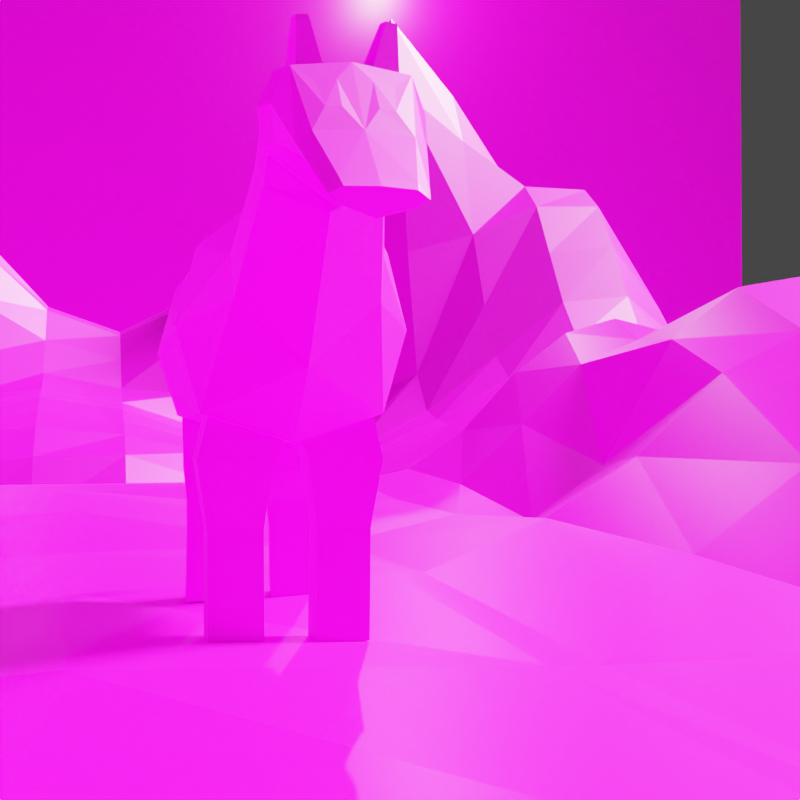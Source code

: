 # Source: horizon.blend  (saved by Blender 2.90.8; exported with 4.5.12 LTS)
import bpy
from mathutils import Matrix  # noqa: F401  (used for matrix-valued properties, if any)

bpy.ops.wm.read_factory_settings(use_empty=True)
scene = bpy.context.scene
scene.name = 'icon'

# ---- collections
col_collection_001 = bpy.data.collections.new('Collection.001'); scene.collection.children.link(col_collection_001)

# ---- images (referenced by path relative to the original .blend; pixels are not part of the script)
import os
ASSET_DIR = os.environ.get("B2B_ASSET_DIR", "")  # directory of the original .blend (textures are referenced by path, not embedded)
HERE = os.path.dirname(os.path.abspath(__file__))  # packed textures are extracted next to this script under _unpacked/

def load_image(name, relpath, width, height, colorspace="sRGB"):
    """Load a texture the original file referenced (path relative to the .blend, or extracted next to this script)."""
    p = next((c for c in (os.path.join(HERE, relpath), os.path.join(ASSET_DIR, relpath)) if relpath and os.path.exists(c)), "")
    if p:
        img = bpy.data.images.load(p, check_existing=True)
        img.name = name
    else:  # same state as the original file: an image datablock whose file is absent (Cycles renders it pink)
        img = bpy.data.images.new(name, width, height)
        img.source = "FILE"
        img.filepath = "//" + (relpath or name)
    img.colorspace_settings.name = colorspace
    return img
img_the_perfect_palette_20_1x_png = load_image('the-perfect-palette-20-1x.png', 'the-perfect-palette-20-1x.png', 1024, 1024, 'sRGB')
img_the_perfect_palette_20_1x_png_001 = load_image('the-perfect-palette-20-1x.png.001', 'the-perfect-palette-20-1x.png', 1024, 1024, 'sRGB')
img_the_perfect_palette_20_1x_png_002 = load_image('the-perfect-palette-20-1x.png.002', 'the-perfect-palette-20-1x.png', 1024, 1024, 'sRGB')

# ---- materials (node trees are filled in below, after node groups)
mat_material = bpy.data.materials.new('Material')
mat_material.alpha_threshold = 0.0
mat_material.line_color = (0.0, 0.0, 0.0, 1.0)
mat_uv = bpy.data.materials.new('UV')
mat_uv_001 = bpy.data.materials.new('UV.001')
mat_uv_001.alpha_threshold = 0.0
mat_uv_001.line_color = (0.0, 0.0, 0.0, 1.0)

# ---- material node trees
mat_material.use_nodes = True; mat_material.node_tree.nodes.clear()
_N = mat_material.node_tree.nodes; _L = mat_material.node_tree.links
n0 = _N.new('ShaderNodeOutputMaterial'); n0.name = 'Material Output'; n0.location = (300, 300)
n1 = _N.new('ShaderNodeBsdfPrincipled'); n1.name = 'Principled BSDF'; n1.location = (10, 300)
n1.distribution = 'GGX'
n1.subsurface_method = 'BURLEY'
n1.inputs[2].default_value = 0.4
n1.inputs[3].default_value = 1.45
n1.inputs[27].default_value = (0.0, 0.0, 0.0, 1.0)
n1.inputs[28].default_value = 1.0
n2 = _N.new('ShaderNodeTexImage'); n2.name = 'Image Texture'; n2.location = (-582, 180)
n2.image = img_the_perfect_palette_20_1x_png
n2.interpolation = 'Closest'
_L.new(n1.outputs[0], n0.inputs[0])
_L.new(n2.outputs[0], n1.inputs[0])
n0.is_active_output = True
mat_uv.use_nodes = True; mat_uv.node_tree.nodes.clear()
_N = mat_uv.node_tree.nodes; _L = mat_uv.node_tree.links
n0 = _N.new('ShaderNodeBsdfPrincipled'); n0.name = 'Principled BSDF'; n0.location = (10, 300)
n0.distribution = 'GGX'
n0.subsurface_method = 'BURLEY'
n0.inputs[3].default_value = 1.45
n0.inputs[27].default_value = (0.0, 0.0, 0.0, 1.0)
n0.inputs[28].default_value = 1.0
n1 = _N.new('ShaderNodeOutputMaterial'); n1.name = 'Material Output'; n1.location = (300, 300)
n2 = _N.new('ShaderNodeTexImage'); n2.name = 'Image Texture.001'; n2.location = (-319, 85)
n2.image = img_the_perfect_palette_20_1x_png_001
n2.interpolation = 'Closest'
_L.new(n0.outputs[0], n1.inputs[0])
_L.new(n2.outputs[0], n0.inputs[0])
n1.is_active_output = True
mat_uv_001.use_nodes = True; mat_uv_001.node_tree.nodes.clear()
_N = mat_uv_001.node_tree.nodes; _L = mat_uv_001.node_tree.links
n0 = _N.new('ShaderNodeOutputMaterial'); n0.name = 'Material Output'; n0.location = (300, 300)
n1 = _N.new('ShaderNodeBsdfPrincipled'); n1.name = 'Principled BSDF'; n1.location = (10, 300)
n1.distribution = 'GGX'
n1.subsurface_method = 'BURLEY'
n1.inputs[2].default_value = 0.4
n1.inputs[3].default_value = 1.45
n1.inputs[27].default_value = (0.0, 0.0, 0.0, 1.0)
n1.inputs[28].default_value = 1.0
n2 = _N.new('ShaderNodeTexImage'); n2.name = 'Image Texture.001'; n2.location = (-560, 216)
n2.image = img_the_perfect_palette_20_1x_png_002
n2.interpolation = 'Closest'
_L.new(n1.outputs[0], n0.inputs[0])
_L.new(n2.outputs[0], n1.inputs[0])
n0.is_active_output = True

# ---- world
world_world_001 = bpy.data.worlds.new('World.001'); scene.world = world_world_001
world_world_001.use_nodes = True; world_world_001.node_tree.nodes.clear()
_N = world_world_001.node_tree.nodes; _L = world_world_001.node_tree.links
n0 = _N.new('ShaderNodeOutputWorld'); n0.name = 'World Output'; n0.location = (300, 300)
n1 = _N.new('ShaderNodeBackground'); n1.name = 'Background'; n1.location = (10, 300)
n1.inputs[0].default_value = (0.05088, 0.05088, 0.05088, 1.0)
_L.new(n1.outputs[0], n0.inputs[0])
n0.is_active_output = True
world_world_001.color = (0.05088, 0.05088, 0.05088)
world_world_001.use_sun_shadow = False
world_world_001.sun_shadow_jitter_overblur = 0.0

# ---- cameras
cam_camera_003 = bpy.data.cameras.new('Camera.003')

# ---- lights
light_light_001 = bpy.data.lights.new('Light.001', 'SUN')
light_light_001.color = (1.0, 0.6729, 0.6961)
light_light_001.transmission_factor = 0.0
light_light_001.angle = 0.1993
light_light_001.energy = 25.0
light_light_001.shadow_soft_size = 0.1
light_light_001.shadow_cascade_max_distance = 1000.0
light_point_001 = bpy.data.lights.new('Point.001', 'POINT')
light_point_001.color = (0.9588, 1.0, 0.5693)
light_point_001.transmission_factor = 0.0
light_point_001.energy = 5000.0
light_point_001.shadow_soft_size = 0.25
light_point_001.shadow_maximum_resolution = 0.006
light_point_001.use_absolute_resolution = True

# ---- meshes
me_cube_001 = bpy.data.meshes.new('Cube.001')
me_cube_001.from_pydata([(-9.784, -4.682, -0.8242), (9.784, -4.682, -0.5301), (-9.784, 4.682, 0.0), (9.784, 4.682, 0.3191), (-9.784, -2.065e-08, -0.06444), (0.0, -4.682, -1.335), (9.784, -2.065e-08, 2.692), (0.0, 4.682, 0.0), (0.0, -2.065e-08, 1.084), (-9.784, -2.341, -0.2309), (4.892, -4.682, -1.593), (9.784, 2.341, 1.913), (-4.892, 4.682, 0.05183), (-9.784, 2.341, 0.02676), (-4.892, -4.682, -1.93), (9.784, -2.341, 0.5761), (4.892, 4.682, 0.3187), (0.0, 2.341, 1.76), (0.0, -2.341, 0.3412), (-4.892, -2.065e-08, 1.014), (4.892, -2.065e-08, 3.539), (4.892, -2.341, 0.4962), (-4.892, -2.341, 0.05183), (-4.892, 2.341, 0.9911), (4.892, 2.341, 6.736), (-9.784, -3.511, -0.8176), (7.338, -4.682, -1.135), (9.784, 3.511, 0.8065), (-7.338, 4.682, 0.05183), (-9.784, 1.17, 0.02623), (-2.446, -4.682, -2.009), (9.784, -1.17, 1.442), (2.446, 4.682, 0.0), (0.0, 3.511, 0.2292), (0.0, -1.17, 0.7134), (-7.338, -2.065e-08, 0.904), (2.446, -2.065e-08, 0.2677), (-9.784, -1.17, -0.03524), (2.446, -4.682, -1.55), (9.784, 1.17, 2.99), (-2.446, 4.682, 0.0), (-9.784, 3.511, 0.0), (-7.338, -4.682, -1.531), (9.784, -3.511, -0.003644), (7.338, 4.682, 0.7283), (0.0, 1.17, 2.043), (0.0, -3.511, -0.5647), (-2.446, -2.065e-08, 1.559), (7.338, -2.065e-08, 4.467), (4.892, -1.17, 0.7154), (4.892, -3.511, -0.4943), (2.446, -2.341, -0.0082), (7.338, -2.341, 1.444), (-4.892, -1.17, 0.4888), (-4.892, -3.511, -0.9032), (-7.338, -2.341, 0.03269), (-2.446, -2.341, 0.3169), (-4.892, 3.511, 0.4726), (-4.892, 1.17, 1.227), (-7.338, 2.341, 0.9883), (-2.446, 2.341, 3.138), (4.892, 3.511, 1.703), (4.892, 1.17, 8.106), (2.446, 2.341, 3.305), (7.338, 2.341, 3.529), (7.338, 1.17, 4.983), (2.446, 1.17, 3.643), (2.446, 3.511, 0.3091), (-2.446, 1.17, 3.616), (-7.338, 1.17, 1.2), (-7.338, 3.511, 0.4726), (-2.446, -3.511, -1.01), (-7.338, -3.511, -0.8409), (-7.338, -1.17, 0.4315), (7.338, -3.511, 0.3576), (2.446, -3.511, -0.7811), (2.446, -1.17, -0.04939), (7.338, -1.17, 2.596), (-2.446, -1.17, 0.7134), (-2.446, 3.511, 0.6104), (7.338, 3.511, 1.49), (-9.784, -4.096, -0.9399), (8.561, -4.682, -0.9971), (9.784, 4.096, 0.5544), (-8.561, 4.682, 0.0), (-9.784, 0.5852, -0.02299), (-1.223, -4.682, -1.678), (9.784, -0.5852, 2.093), (1.223, 4.682, 0.0), (0.0, 4.096, 0.0), (0.0, -0.5852, 0.8409), (-8.561, -2.065e-08, 0.2244), (1.223, -2.065e-08, 0.9966), (-9.784, -1.756, -0.02818), (3.669, -4.682, -1.719), (9.784, 1.756, 2.548), (-3.669, 4.682, 0.0), (-9.784, 2.926, 0.003151), (-6.115, -4.682, -1.645), (9.784, -2.926, 0.3657), (6.115, 4.682, 0.6079), (0.0, 1.756, 2.156), (0.0, -2.926, 0.06595), (-3.669, -2.065e-08, 1.052), (6.115, -2.065e-08, 3.902), (4.892, -0.5852, 1.352), (4.892, -2.926, 0.2883), (1.223, -2.341, 0.08068), (6.115, -2.341, 1.09), (-4.892, -0.5852, 0.7705), (-4.892, -2.926, -0.2077), (-8.561, -2.341, -0.07633), (-3.669, -2.341, 0.1049), (-4.892, 4.096, 0.2254), (-4.892, 1.756, 1.169), (-8.561, 2.341, 0.4366), (-3.669, 2.341, 1.895), (4.892, 4.096, 0.5888), (4.892, 1.756, 8.043), (1.223, 2.341, 2.573), (6.115, 2.341, 5.465), (-9.784, -2.926, -0.5383), (6.115, -4.682, -1.659), (9.784, 2.926, 1.268), (-6.115, 4.682, 0.1052), (-9.784, 1.756, 0.04877), (-3.669, -4.682, -2.177), (9.784, -1.756, 0.8816), (3.669, 4.682, 0.05004), (0.0, 2.926, 0.9639), (0.0, -1.756, 0.5366), (-6.115, -2.065e-08, 1.248), (3.669, -2.065e-08, 0.7555), (-9.784, -0.5852, -0.07045), (1.223, -4.682, -1.599), (9.784, 0.5852, 3.048), (-1.223, 4.682, 0.0), (-9.784, 4.096, 0.0), (-8.561, -4.682, -1.041), (9.784, -4.096, -0.3473), (8.561, 4.682, 0.6079), (0.0, 0.5852, 1.587), (0.0, -4.096, -1.13), (-1.223, -2.065e-08, 1.321), (8.561, -2.065e-08, 4.526), (4.892, -1.756, 0.5737), (4.892, -4.096, -1.301), (3.669, -2.341, -0.006724), (8.561, -2.341, 1.236), (-4.892, -1.756, 0.2274), (-4.892, -4.096, -1.64), (-6.115, -2.341, 0.08429), (-1.223, -2.341, 0.4566), (-4.892, 2.926, 0.7434), (-4.892, 0.5852, 1.176), (-6.115, 2.341, 1.248), (-1.223, 2.341, 2.033), (4.892, 2.926, 4.036), (4.892, 0.5852, 6.624), (3.669, 2.341, 4.324), (8.561, 2.341, 3.292), (7.338, 1.756, 4.522), (7.338, 0.5852, 4.955), (6.115, 1.17, 6.726), (8.561, 1.17, 4.864), (2.446, 1.756, 4.026), (2.446, 0.5852, 1.817), (1.223, 1.17, 2.634), (3.669, 1.17, 5.367), (2.446, 4.096, 0.0), (2.446, 2.926, 1.559), (1.223, 3.511, 0.5478), (3.669, 3.511, 0.4437), (-2.446, 1.756, 3.9), (-2.446, 0.5852, 2.626), (-3.669, 1.17, 2.23), (-1.223, 1.17, 2.451), (-7.338, 1.756, 1.16), (-7.338, 0.5852, 1.102), (-8.561, 1.17, 0.4694), (-6.115, 1.17, 1.543), (-7.338, 4.096, 0.2254), (-7.338, 2.926, 0.7434), (-8.561, 3.511, 0.1453), (-6.115, 3.511, 0.6325), (-2.446, -2.926, -0.1206), (-2.446, -4.096, -1.762), (-3.669, -3.511, -0.9668), (-1.223, -3.511, -0.7314), (-7.338, -2.926, -0.3135), (-7.338, -4.096, -1.331), (-8.561, -3.511, -0.7431), (-6.115, -3.511, -0.9405), (-7.338, -0.5852, 0.6654), (-7.338, -1.756, 0.2207), (-8.561, -1.17, 0.04282), (-6.115, -1.17, 0.6325), (7.338, -2.926, 1.076), (7.338, -4.096, -0.6878), (6.115, -3.511, -0.2107), (8.561, -3.511, 0.04174), (2.446, -2.926, -0.1702), (2.446, -4.096, -1.348), (1.223, -3.511, -0.8962), (3.669, -3.511, -0.8495), (2.446, -0.5852, -0.04156), (2.446, -1.756, -0.03379), (1.223, -1.17, 0.3146), (3.669, -1.17, 0.1029), (7.338, -0.5852, 3.528), (7.338, -1.756, 1.916), (6.115, -1.17, 1.644), (8.561, -1.17, 2.731), (-2.446, -0.5852, 0.9085), (-2.446, -1.756, 0.5366), (-3.669, -1.17, 0.4591), (-1.223, -1.17, 0.9006), (-2.446, 4.096, 0.03867), (-2.446, 2.926, 1.702), (-3.669, 3.511, 0.3323), (-1.223, 3.511, 0.2504), (7.338, 4.096, 1.092), (7.338, 2.926, 2.262), (6.115, 3.511, 1.605), (8.561, 3.511, 1.386), (8.561, 2.926, 2.199), (6.115, 2.926, 3.422), (6.115, 4.096, 0.9241), (-1.223, 2.926, 1.074), (-3.669, 2.926, 1.065), (-3.669, 4.096, 0.03304), (-1.223, -1.756, 0.6891), (-3.669, -1.756, 0.2451), (-3.669, -0.5852, 0.6761), (8.561, -1.756, 1.892), (6.115, -1.756, 1.249), (6.115, -0.5852, 2.561), (3.669, -1.756, 0.03979), (1.223, -1.756, 0.2121), (1.223, -0.5852, 0.4377), (3.669, -4.096, -1.439), (1.223, -4.096, -1.389), (1.223, -2.926, -0.3308), (8.561, -4.096, -0.6446), (6.115, -4.096, -1.194), (6.115, -2.926, 0.6938), (-6.115, -1.756, 0.3324), (-8.561, -1.756, 0.003144), (-8.561, -0.5852, 0.116), (-6.115, -4.096, -1.464), (-8.561, -4.096, -1.022), (-8.561, -2.926, -0.348), (-1.223, -4.096, -1.418), (-3.669, -4.096, -1.829), (-3.669, -2.926, -0.1479), (-6.115, 2.926, 0.9546), (-8.561, 2.926, 0.2938), (-8.561, 4.096, 0.03304), (-6.115, 0.5852, 1.461), (-8.561, 0.5852, 0.36), (-8.561, 1.756, 0.5045), (-1.223, 0.5852, 1.894), (-3.669, 0.5852, 1.649), (-3.669, 1.756, 2.388), (3.669, 2.926, 2.094), (1.223, 2.926, 1.779), (1.223, 4.096, 0.05377), (3.669, 0.5852, 3.14), (1.223, 0.5852, 2.044), (1.223, 1.756, 2.784), (8.561, 0.5852, 4.959), (6.115, 0.5852, 5.73), (6.115, 1.756, 6.614), (8.561, 1.756, 4.276), (3.669, 1.756, 5.668), (3.669, 4.096, 0.1419), (-1.223, 1.756, 2.571), (-6.115, 1.756, 1.461), (-6.115, 4.096, 0.3324), (-1.223, -2.926, 0.0558), (-6.115, -2.926, -0.3011), (-6.115, -0.5852, 0.9546), (8.561, -2.926, 0.7257), (3.669, -2.926, -0.279), (3.669, -0.5852, 0.1763), (8.561, -0.5852, 3.708), (-1.223, -0.5852, 1.054), (-1.223, 4.096, 0.001235), (8.561, 4.096, 0.9367), (4.892, 0.8778, 7.365), (4.28, 1.17, 6.737), (3.669, 0.8778, 4.254), (4.28, 0.5852, 4.882), (4.28, 0.8778, 5.809), (4.28, -2.065e-08, 2.147), (4.892, 0.2926, 5.082), (3.669, 0.2926, 1.948), (3.975, 0.5852, 4.011), (4.586, 0.5852, 5.753), (3.975, -2.065e-08, 1.451), (4.892, 0.4389, 5.853), (3.669, 0.4389, 2.544), (3.822, 0.5852, 3.576), (4.433, 0.5852, 5.318), (4.586, -2.065e-08, 2.843), (4.892, 0.1463, 4.31), (3.669, 0.1463, 1.352), (4.127, 0.5852, 4.447), (4.739, 0.5852, 6.189)], [], [(288, 83, 3, 140), (287, 89, 7, 136), (286, 90, 8, 143), (285, 87, 6, 144), (284, 105, 20, 304, 294, 299, 132), (283, 106, 21, 147), (282, 99, 15, 148), (281, 109, 19, 131), (280, 110, 22, 151), (279, 102, 18, 152), (278, 113, 12, 124), (277, 114, 23, 155), (276, 101, 17, 156), (275, 117, 16, 128), (274, 118, 24, 159), (273, 95, 11, 160), (272, 161, 64, 120), (271, 162, 65, 163), (270, 135, 39, 164), (269, 165, 63, 119), (268, 166, 66, 167), (293, 289, 62, 290), (266, 169, 32, 88), (265, 170, 67, 171), (264, 157, 61, 172), (263, 173, 60, 116), (262, 174, 68, 175), (261, 141, 45, 176), (260, 177, 59, 115), (259, 178, 69, 179), (258, 154, 58, 180), (257, 181, 28, 84), (256, 182, 70, 183), (255, 153, 57, 184), (254, 185, 56, 112), (253, 186, 71, 187), (252, 142, 46, 188), (251, 189, 55, 111), (250, 190, 72, 191), (249, 150, 54, 192), (248, 193, 35, 91), (247, 194, 73, 195), (246, 149, 53, 196), (245, 197, 52, 108), (244, 198, 74, 199), (243, 139, 43, 200), (242, 201, 51, 107), (241, 202, 75, 203), (240, 146, 50, 204), (239, 205, 36, 92), (238, 206, 76, 207), (237, 145, 49, 208), (236, 209, 48, 104), (235, 210, 77, 211), (234, 127, 31, 212), (233, 213, 47, 103), (232, 214, 78, 215), (231, 130, 34, 216), (230, 217, 40, 96), (229, 218, 79, 219), (228, 129, 33, 220), (227, 221, 44, 100), (226, 222, 80, 223), (225, 123, 27, 224), (222, 225, 224, 80), (64, 160, 225, 222), (160, 11, 123, 225), (157, 226, 223, 61), (24, 120, 226, 157), (120, 64, 222, 226), (117, 227, 100, 16), (61, 223, 227, 117), (223, 80, 221, 227), (218, 228, 220, 79), (60, 156, 228, 218), (156, 17, 129, 228), (153, 229, 219, 57), (23, 116, 229, 153), (116, 60, 218, 229), (113, 230, 96, 12), (57, 219, 230, 113), (219, 79, 217, 230), (214, 231, 216, 78), (56, 152, 231, 214), (152, 18, 130, 231), (149, 232, 215, 53), (22, 112, 232, 149), (112, 56, 214, 232), (109, 233, 103, 19), (53, 215, 233, 109), (215, 78, 213, 233), (210, 234, 212, 77), (52, 148, 234, 210), (148, 15, 127, 234), (145, 235, 211, 49), (21, 108, 235, 145), (108, 52, 210, 235), (105, 236, 104, 20), (49, 211, 236, 105), (211, 77, 209, 236), (206, 237, 208, 76), (51, 147, 237, 206), (147, 21, 145, 237), (130, 238, 207, 34), (18, 107, 238, 130), (107, 51, 206, 238), (90, 239, 92, 8), (34, 207, 239, 90), (207, 76, 205, 239), (202, 240, 204, 75), (38, 94, 240, 202), (94, 10, 146, 240), (142, 241, 203, 46), (5, 134, 241, 142), (134, 38, 202, 241), (102, 242, 107, 18), (46, 203, 242, 102), (203, 75, 201, 242), (198, 243, 200, 74), (26, 82, 243, 198), (82, 1, 139, 243), (146, 244, 199, 50), (10, 122, 244, 146), (122, 26, 198, 244), (106, 245, 108, 21), (50, 199, 245, 106), (199, 74, 197, 245), (194, 246, 196, 73), (55, 151, 246, 194), (151, 22, 149, 246), (93, 247, 195, 37), (9, 111, 247, 93), (111, 55, 194, 247), (133, 248, 91, 4), (37, 195, 248, 133), (195, 73, 193, 248), (190, 249, 192, 72), (42, 98, 249, 190), (98, 14, 150, 249), (81, 250, 191, 25), (0, 138, 250, 81), (138, 42, 190, 250), (121, 251, 111, 9), (25, 191, 251, 121), (191, 72, 189, 251), (186, 252, 188, 71), (30, 86, 252, 186), (86, 5, 142, 252), (150, 253, 187, 54), (14, 126, 253, 150), (126, 30, 186, 253), (110, 254, 112, 22), (54, 187, 254, 110), (187, 71, 185, 254), (182, 255, 184, 70), (59, 155, 255, 182), (155, 23, 153, 255), (97, 256, 183, 41), (13, 115, 256, 97), (115, 59, 182, 256), (137, 257, 84, 2), (41, 183, 257, 137), (183, 70, 181, 257), (178, 258, 180, 69), (35, 131, 258, 178), (131, 19, 154, 258), (85, 259, 179, 29), (4, 91, 259, 85), (91, 35, 178, 259), (125, 260, 115, 13), (29, 179, 260, 125), (179, 69, 177, 260), (174, 261, 176, 68), (47, 143, 261, 174), (143, 8, 141, 261), (154, 262, 175, 58), (19, 103, 262, 154), (103, 47, 174, 262), (114, 263, 116, 23), (58, 175, 263, 114), (175, 68, 173, 263), (170, 264, 172, 67), (63, 159, 264, 170), (159, 24, 157, 264), (129, 265, 171, 33), (17, 119, 265, 129), (119, 63, 170, 265), (89, 266, 88, 7), (33, 171, 266, 89), (171, 67, 169, 266), (166, 267, 291, 168, 66), (36, 132, 306, 296, 301, 267, 166), (132, 299, 294, 304, 20, 305, 295, 300, 158, 308, 298, 303, 292, 307, 297, 302, 267, 301, 296, 306), (141, 268, 167, 45), (8, 92, 268, 141), (92, 36, 166, 268), (101, 269, 119, 17), (45, 167, 269, 101), (167, 66, 165, 269), (162, 270, 164, 65), (48, 144, 270, 162), (144, 6, 135, 270), (158, 271, 163, 62, 289), (20, 104, 271, 158, 300, 295, 305), (104, 48, 162, 271), (118, 272, 120, 24), (62, 163, 272, 118), (163, 65, 161, 272), (161, 273, 160, 64), (65, 164, 273, 161), (164, 39, 95, 273), (165, 274, 159, 63), (66, 168, 274, 165), (168, 290, 62, 118, 274), (169, 275, 128, 32), (67, 172, 275, 169), (172, 61, 117, 275), (173, 276, 156, 60), (68, 176, 276, 173), (176, 45, 101, 276), (177, 277, 155, 59), (69, 180, 277, 177), (180, 58, 114, 277), (181, 278, 124, 28), (70, 184, 278, 181), (184, 57, 113, 278), (185, 279, 152, 56), (71, 188, 279, 185), (188, 46, 102, 279), (189, 280, 151, 55), (72, 192, 280, 189), (192, 54, 110, 280), (193, 281, 131, 35), (73, 196, 281, 193), (196, 53, 109, 281), (197, 282, 148, 52), (74, 200, 282, 197), (200, 43, 99, 282), (201, 283, 147, 51), (75, 204, 283, 201), (204, 50, 106, 283), (205, 284, 132, 36), (76, 208, 284, 205), (208, 49, 105, 284), (209, 285, 144, 48), (77, 212, 285, 209), (212, 31, 87, 285), (213, 286, 143, 47), (78, 216, 286, 213), (216, 34, 90, 286), (217, 287, 136, 40), (79, 220, 287, 217), (220, 33, 89, 287), (221, 288, 140, 44), (80, 224, 288, 221), (224, 27, 83, 288), (291, 293, 290, 168), (267, 302, 297, 307, 292, 293, 291), (292, 303, 298, 308, 158, 289, 293)])
_uv = me_cube_001.uv_layers.new(name='UVMap')
_uv.uv.foreach_set('vector', [0.5, 0.5677, 0.5, 0.5677, 0.5, 0.5677, 0.5, 0.5677, 0.5, 0.5677, 0.5, 0.5677, 0.5, 0.5677, 0.5, 0.5677, 0.5, 0.5677, 0.5, 0.5677, 0.5, 0.5677, 0.5, 0.5677, 0.5, 0.5677, 0.5, 0.5677, 0.5, 0.5677, 0.5, 0.5677, 0.5, 0.5677, 0.5, 0.5677, 0.5, 0.5677, 0.5, 0.5677, 0.5, 0.5677, 0.5, 0.5677, 0.5, 0.5677, 0.5, 0.5677, 0.5, 0.5677, 0.5, 0.5677, 0.5, 0.5677, 0.5, 0.5677, 0.5, 0.5677, 0.5, 0.5677, 0.5, 0.5677, 0.5, 0.5677, 0.5, 0.5677, 0.5, 0.5677, 0.5, 0.5677, 0.5, 0.5677, 0.5, 0.5677, 0.5, 0.5677, 0.5, 0.5677, 0.5, 0.5677, 0.5, 0.5677, 0.5, 0.5677, 0.5, 0.5677, 0.5, 0.5677, 0.5, 0.5677, 0.5, 0.5677, 0.5, 0.5677, 0.5, 0.5677, 0.5, 0.5677, 0.5, 0.5677, 0.5, 0.5677, 0.5, 0.5677, 0.5, 0.5677, 0.5, 0.5677, 0.5, 0.5677, 0.5, 0.5677, 0.5, 0.5677, 0.5, 0.5677, 0.5, 0.5677, 0.815, 0.7719, 0.815, 0.7719, 0.815, 0.7719, 0.815, 0.7719, 0.5, 0.5677, 0.5, 0.5677, 0.5, 0.5677, 0.5, 0.5677, 0.815, 0.7719, 0.815, 0.7719, 0.815, 0.7719, 0.815, 0.7719, 0.815, 0.7719, 0.815, 0.7719, 0.815, 0.7719, 0.815, 0.7719, 0.5, 0.5677, 0.5, 0.5677, 0.5, 0.5677, 0.5, 0.5677, 0.5, 0.5677, 0.5, 0.5677, 0.5, 0.5677, 0.5, 0.5677, 0.5, 0.5677, 0.5, 0.5677, 0.5, 0.5677, 0.5, 0.5677, 0.815, 0.7719, 0.815, 0.7719, 0.815, 0.7719, 0.815, 0.7719, 0.5, 0.5677, 0.5, 0.5677, 0.5, 0.5677, 0.5, 0.5677, 0.5, 0.5677, 0.5, 0.5677, 0.5, 0.5677, 0.5, 0.5677, 0.5, 0.5677, 0.5, 0.5677, 0.5, 0.5677, 0.5, 0.5677, 0.5, 0.5677, 0.5, 0.5677, 0.5, 0.5677, 0.5, 0.5677, 0.5, 0.5677, 0.5, 0.5677, 0.5, 0.5677, 0.5, 0.5677, 0.5, 0.5677, 0.5, 0.5677, 0.5, 0.5677, 0.5, 0.5677, 0.5, 0.5677, 0.5, 0.5677, 0.5, 0.5677, 0.5, 0.5677, 0.5, 0.5677, 0.5, 0.5677, 0.5, 0.5677, 0.5, 0.5677, 0.5, 0.5677, 0.5, 0.5677, 0.5, 0.5677, 0.5, 0.5677, 0.5, 0.5677, 0.5, 0.5677, 0.5, 0.5677, 0.5, 0.5677, 0.5, 0.5677, 0.5, 0.5677, 0.5, 0.5677, 0.5, 0.5677, 0.5, 0.5677, 0.5, 0.5677, 0.5, 0.5677, 0.5, 0.5677, 0.5, 0.5677, 0.5, 0.5677, 0.5, 0.5677, 0.5, 0.5677, 0.5, 0.5677, 0.5, 0.5677, 0.5, 0.5677, 0.5, 0.5677, 0.5, 0.5677, 0.5, 0.5677, 0.5, 0.5677, 0.5, 0.5677, 0.5, 0.5677, 0.5, 0.5677, 0.5, 0.5677, 0.5, 0.5677, 0.5, 0.5677, 0.5, 0.5677, 0.5, 0.5677, 0.5, 0.5677, 0.5, 0.5677, 0.5, 0.5677, 0.5, 0.5677, 0.5, 0.5677, 0.5, 0.5677, 0.5, 0.5677, 0.5, 0.5677, 0.5, 0.5677, 0.5, 0.5677, 0.5, 0.5677, 0.5, 0.5677, 0.5, 0.5677, 0.5, 0.5677, 0.5, 0.5677, 0.5, 0.5677, 0.5, 0.5677, 0.5, 0.5677, 0.5, 0.5677, 0.5, 0.5677, 0.5, 0.5677, 0.5, 0.5677, 0.5, 0.5677, 0.5, 0.5677, 0.5, 0.5677, 0.5, 0.5677, 0.5, 0.5677, 0.5, 0.5677, 0.5, 0.5677, 0.5, 0.5677, 0.5, 0.5677, 0.5, 0.5677, 0.5, 0.5677, 0.5, 0.5677, 0.5, 0.5677, 0.5, 0.5677, 0.5, 0.5677, 0.5, 0.5677, 0.5, 0.5677, 0.5, 0.5677, 0.5, 0.5677, 0.5, 0.5677, 0.5, 0.5677, 0.5, 0.5677, 0.5, 0.5677, 0.5, 0.5677, 0.5, 0.5677, 0.5, 0.5677, 0.5, 0.5677, 0.5, 0.5677, 0.5, 0.5677, 0.5, 0.5677, 0.5, 0.5677, 0.5, 0.5677, 0.5, 0.5677, 0.5, 0.5677, 0.5, 0.5677, 0.5, 0.5677, 0.5, 0.5677, 0.5, 0.5677, 0.5, 0.5677, 0.5, 0.5677, 0.5, 0.5677, 0.5, 0.5677, 0.5, 0.5677, 0.5, 0.5677, 0.5, 0.5677, 0.5, 0.5677, 0.5, 0.5677, 0.5, 0.5677, 0.5, 0.5677, 0.5, 0.5677, 0.5, 0.5677, 0.5, 0.5677, 0.5, 0.5677, 0.5, 0.5677, 0.5, 0.5677, 0.5, 0.5677, 0.5, 0.5677, 0.5, 0.5677, 0.5, 0.5677, 0.5, 0.5677, 0.5, 0.5677, 0.5, 0.5677, 0.5, 0.5677, 0.5, 0.5677, 0.5, 0.5677, 0.5, 0.5677, 0.5, 0.5677, 0.5, 0.5677, 0.5, 0.5677, 0.5, 0.5677, 0.5, 0.5677, 0.5, 0.5677, 0.5, 0.5677, 0.5, 0.5677, 0.5, 0.5677, 0.5, 0.5677, 0.5, 0.5677, 0.5, 0.5677, 0.5, 0.5677, 0.5, 0.5677, 0.5, 0.5677, 0.5, 0.5677, 0.5, 0.5677, 0.5, 0.5677, 0.5, 0.5677, 0.5, 0.5677, 0.5, 0.5677, 0.5, 0.5677, 0.5, 0.5677, 0.5, 0.5677, 0.5, 0.5677, 0.5, 0.5677, 0.5, 0.5677, 0.5, 0.5677, 0.5, 0.5677, 0.5, 0.5677, 0.5, 0.5677, 0.5, 0.5677, 0.5, 0.5677, 0.5, 0.5677, 0.5, 0.5677, 0.5, 0.5677, 0.5, 0.5677, 0.5, 0.5677, 0.5, 0.5677, 0.5, 0.5677, 0.5, 0.5677, 0.5, 0.5677, 0.5, 0.5677, 0.5, 0.5677, 0.5, 0.5677, 0.5, 0.5677, 0.5, 0.5677, 0.5, 0.5677, 0.5, 0.5677, 0.5, 0.5677, 0.5, 0.5677, 0.5, 0.5677, 0.5, 0.5677, 0.5, 0.5677, 0.5, 0.5677, 0.5, 0.5677, 0.5, 0.5677, 0.5, 0.5677, 0.5, 0.5677, 0.5, 0.5677, 0.5, 0.5677, 0.5, 0.5677, 0.5, 0.5677, 0.5, 0.5677, 0.5, 0.5677, 0.5, 0.5677, 0.5, 0.5677, 0.5, 0.5677, 0.5, 0.5677, 0.5, 0.5677, 0.5, 0.5677, 0.5, 0.5677, 0.5, 0.5677, 0.5, 0.5677, 0.5, 0.5677, 0.5, 0.5677, 0.5, 0.5677, 0.5, 0.5677, 0.5, 0.5677, 0.5, 0.5677, 0.5, 0.5677, 0.5, 0.5677, 0.5, 0.5677, 0.5, 0.5677, 0.5, 0.5677, 0.5, 0.5677, 0.5, 0.5677, 0.5, 0.5677, 0.5, 0.5677, 0.5, 0.5677, 0.5, 0.5677, 0.5, 0.5677, 0.5, 0.5677, 0.5, 0.5677, 0.5, 0.5677, 0.5, 0.5677, 0.5, 0.5677, 0.5, 0.5677, 0.5, 0.5677, 0.5, 0.5677, 0.5, 0.5677, 0.5, 0.5677, 0.5, 0.5677, 0.5, 0.5677, 0.5, 0.5677, 0.5, 0.5677, 0.5, 0.5677, 0.5, 0.5677, 0.5, 0.5677, 0.5, 0.5677, 0.5, 0.5677, 0.5, 0.5677, 0.5, 0.5677, 0.5, 0.5677, 0.5, 0.5677, 0.5, 0.5677, 0.5, 0.5677, 0.5, 0.5677, 0.5, 0.5677, 0.5, 0.5677, 0.5, 0.5677, 0.5, 0.5677, 0.5, 0.5677, 0.5, 0.5677, 0.5, 0.5677, 0.5, 0.5677, 0.5, 0.5677, 0.5, 0.5677, 0.5, 0.5677, 0.5, 0.5677, 0.5, 0.5677, 0.5, 0.5677, 0.5, 0.5677, 0.5, 0.5677, 0.5, 0.5677, 0.5, 0.5677, 0.5, 0.5677, 0.5, 0.5677, 0.5, 0.5677, 0.5, 0.5677, 0.5, 0.5677, 0.5, 0.5677, 0.5, 0.5677, 0.5, 0.5677, 0.5, 0.5677, 0.5, 0.5677, 0.5, 0.5677, 0.5, 0.5677, 0.5, 0.5677, 0.5, 0.5677, 0.5, 0.5677, 0.5, 0.5677, 0.5, 0.5677, 0.5, 0.5677, 0.5, 0.5677, 0.5, 0.5677, 0.5, 0.5677, 0.5, 0.5677, 0.5, 0.5677, 0.5, 0.5677, 0.5, 0.5677, 0.5, 0.5677, 0.5, 0.5677, 0.5, 0.5677, 0.5, 0.5677, 0.5, 0.5677, 0.5, 0.5677, 0.5, 0.5677, 0.5, 0.5677, 0.5, 0.5677, 0.5, 0.5677, 0.5, 0.5677, 0.5, 0.5677, 0.5, 0.5677, 0.5, 0.5677, 0.5, 0.5677, 0.5, 0.5677, 0.5, 0.5677, 0.5, 0.5677, 0.5, 0.5677, 0.5, 0.5677, 0.5, 0.5677, 0.5, 0.5677, 0.5, 0.5677, 0.5, 0.5677, 0.5, 0.5677, 0.5, 0.5677, 0.5, 0.5677, 0.5, 0.5677, 0.5, 0.5677, 0.5, 0.5677, 0.5, 0.5677, 0.5, 0.5677, 0.5, 0.5677, 0.5, 0.5677, 0.5, 0.5677, 0.5, 0.5677, 0.5, 0.5677, 0.5, 0.5677, 0.5, 0.5677, 0.5, 0.5677, 0.5, 0.5677, 0.5, 0.5677, 0.5, 0.5677, 0.5, 0.5677, 0.5, 0.5677, 0.5, 0.5677, 0.5, 0.5677, 0.5, 0.5677, 0.5, 0.5677, 0.5, 0.5677, 0.5, 0.5677, 0.5, 0.5677, 0.5, 0.5677, 0.5, 0.5677, 0.5, 0.5677, 0.5, 0.5677, 0.5, 0.5677, 0.5, 0.5677, 0.5, 0.5677, 0.5, 0.5677, 0.5, 0.5677, 0.5, 0.5677, 0.5, 0.5677, 0.5, 0.5677, 0.5, 0.5677, 0.5, 0.5677, 0.5, 0.5677, 0.5, 0.5677, 0.5, 0.5677, 0.5, 0.5677, 0.5, 0.5677, 0.5, 0.5677, 0.5, 0.5677, 0.5, 0.5677, 0.5, 0.5677, 0.5, 0.5677, 0.5, 0.5677, 0.5, 0.5677, 0.5, 0.5677, 0.5, 0.5677, 0.5, 0.5677, 0.5, 0.5677, 0.5, 0.5677, 0.5, 0.5677, 0.5, 0.5677, 0.5, 0.5677, 0.5, 0.5677, 0.5, 0.5677, 0.5, 0.5677, 0.5, 0.5677, 0.5, 0.5677, 0.5, 0.5677, 0.5, 0.5677, 0.5, 0.5677, 0.5, 0.5677, 0.5, 0.5677, 0.5, 0.5677, 0.5, 0.5677, 0.5, 0.5677, 0.5, 0.5677, 0.5, 0.5677, 0.5, 0.5677, 0.5, 0.5677, 0.5, 0.5677, 0.5, 0.5677, 0.5, 0.5677, 0.5, 0.5677, 0.5, 0.5677, 0.5, 0.5677, 0.5, 0.5677, 0.5, 0.5677, 0.5, 0.5677, 0.5, 0.5677, 0.5, 0.5677, 0.5, 0.5677, 0.5, 0.5677, 0.5, 0.5677, 0.5, 0.5677, 0.5, 0.5677, 0.5, 0.5677, 0.5, 0.5677, 0.5, 0.5677, 0.5, 0.5677, 0.5, 0.5677, 0.5, 0.5677, 0.5, 0.5677, 0.5, 0.5677, 0.5, 0.5677, 0.5, 0.5677, 0.5, 0.5677, 0.5, 0.5677, 0.5, 0.5677, 0.5, 0.5677, 0.5, 0.5677, 0.5, 0.5677, 0.5, 0.5677, 0.5, 0.5677, 0.5, 0.5677, 0.5, 0.5677, 0.5, 0.5677, 0.5, 0.5677, 0.5, 0.5677, 0.5, 0.5677, 0.5, 0.5677, 0.5, 0.5677, 0.5, 0.5677, 0.5, 0.5677, 0.5, 0.5677, 0.5, 0.5677, 0.5, 0.5677, 0.5, 0.5677, 0.5, 0.5677, 0.5, 0.5677, 0.5, 0.5677, 0.5, 0.5677, 0.5, 0.5677, 0.5, 0.5677, 0.5, 0.5677, 0.5, 0.5677, 0.5, 0.5677, 0.5, 0.5677, 0.5, 0.5677, 0.5, 0.5677, 0.5, 0.5677, 0.5, 0.5677, 0.5, 0.5677, 0.5, 0.5677, 0.5, 0.5677, 0.5, 0.5677, 0.5, 0.5677, 0.5, 0.5677, 0.5, 0.5677, 0.5, 0.5677, 0.5, 0.5677, 0.5, 0.5677, 0.5, 0.5677, 0.5, 0.5677, 0.5, 0.5677, 0.5, 0.5677, 0.5, 0.5677, 0.5, 0.5677, 0.5, 0.5677, 0.5, 0.5677, 0.5, 0.5677, 0.5, 0.5677, 0.5, 0.5677, 0.5, 0.5677, 0.5, 0.5677, 0.5, 0.5677, 0.5, 0.5677, 0.5, 0.5677, 0.5, 0.5677, 0.5, 0.5677, 0.5, 0.5677, 0.5, 0.5677, 0.5, 0.5677, 0.5, 0.5677, 0.5, 0.5677, 0.5, 0.5677, 0.5, 0.5677, 0.5, 0.5677, 0.5, 0.5677, 0.5, 0.5677, 0.5, 0.5677, 0.5, 0.5677, 0.5, 0.5677, 0.5, 0.5677, 0.5, 0.5677, 0.5, 0.5677, 0.5, 0.5677, 0.5, 0.5677, 0.5, 0.5677, 0.5, 0.5677, 0.5, 0.5677, 0.5, 0.5677, 0.5, 0.5677, 0.5, 0.5677, 0.5, 0.5677, 0.5, 0.5677, 0.5, 0.5677, 0.5, 0.5677, 0.5, 0.5677, 0.5, 0.5677, 0.5, 0.5677, 0.5, 0.5677, 0.5, 0.5677, 0.5, 0.5677, 0.5, 0.5677, 0.5, 0.5677, 0.5, 0.5677, 0.5, 0.5677, 0.5, 0.5677, 0.5, 0.5677, 0.5, 0.5677, 0.5, 0.5677, 0.5, 0.5677, 0.5, 0.5677, 0.5, 0.5677, 0.5, 0.5677, 0.5, 0.5677, 0.5, 0.5677, 0.5, 0.5677, 0.5, 0.5677, 0.5, 0.5677, 0.5, 0.5677, 0.5, 0.5677, 0.5, 0.5677, 0.5, 0.5677, 0.5, 0.5677, 0.5, 0.5677, 0.5, 0.5677, 0.5, 0.5677, 0.5, 0.5677, 0.5, 0.5677, 0.5, 0.5677, 0.5, 0.5677, 0.5, 0.5677, 0.5, 0.5677, 0.5, 0.5677, 0.5, 0.5677, 0.5, 0.5677, 0.5, 0.5677, 0.5, 0.5677, 0.5, 0.5677, 0.5, 0.5677, 0.5, 0.5677, 0.5, 0.5677, 0.5, 0.5677, 0.5, 0.5677, 0.5, 0.5677, 0.5, 0.5677, 0.5, 0.5677, 0.5, 0.5677, 0.5, 0.5677, 0.5, 0.5677, 0.5, 0.5677, 0.5, 0.5677, 0.5, 0.5677, 0.5, 0.5677, 0.5, 0.5677, 0.5, 0.5677, 0.5, 0.5677, 0.5, 0.5677, 0.5, 0.5677, 0.5, 0.5677, 0.5, 0.5677, 0.5, 0.5677, 0.5, 0.5677, 0.5, 0.5677, 0.5, 0.5677, 0.5, 0.5677, 0.5, 0.5677, 0.5, 0.5677, 0.5, 0.5677, 0.5, 0.5677, 0.5, 0.5677, 0.5, 0.5677, 0.5, 0.5677, 0.5, 0.5677, 0.5, 0.5677, 0.5, 0.5677, 0.5, 0.5677, 0.5, 0.5677, 0.5, 0.5677, 0.5, 0.5677, 0.5, 0.5677, 0.5, 0.5677, 0.5, 0.5677, 0.5, 0.5677, 0.5, 0.5677, 0.5, 0.5677, 0.5, 0.5677, 0.5, 0.5677, 0.5, 0.5677, 0.5, 0.5677, 0.5, 0.5677, 0.5, 0.5677, 0.5, 0.5677, 0.5, 0.5677, 0.5, 0.5677, 0.5, 0.5677, 0.5, 0.5677, 0.5, 0.5677, 0.5, 0.5677, 0.5, 0.5677, 0.5, 0.5677, 0.5, 0.5677, 0.5, 0.5677, 0.5, 0.5677, 0.5, 0.5677, 0.5, 0.5677, 0.5, 0.5677, 0.5, 0.5677, 0.5, 0.5677, 0.5, 0.5677, 0.5, 0.5677, 0.5, 0.5677, 0.5, 0.5677, 0.5, 0.5677, 0.5, 0.5677, 0.5, 0.5677, 0.5, 0.5677, 0.5, 0.5677, 0.5, 0.5677, 0.5, 0.5677, 0.5, 0.5677, 0.5, 0.5677, 0.5, 0.5677, 0.5, 0.5677, 0.5, 0.5677, 0.5, 0.5677, 0.5, 0.5677, 0.5, 0.5677, 0.5, 0.5677, 0.5, 0.5677, 0.5, 0.5677, 0.5, 0.5677, 0.5, 0.5677, 0.5, 0.5677, 0.5, 0.5677, 0.5, 0.5677, 0.5, 0.5677, 0.5, 0.5677, 0.5, 0.5677, 0.5, 0.5677, 0.5, 0.5677, 0.5, 0.5677, 0.5, 0.5677, 0.5, 0.5677, 0.5, 0.5677, 0.5, 0.5677, 0.5, 0.5677, 0.5, 0.5677, 0.5, 0.5677, 0.5, 0.5677, 0.5, 0.5677, 0.5, 0.5677, 0.5, 0.5677, 0.5, 0.5677, 0.5, 0.5677, 0.5, 0.5677, 0.5, 0.5677, 0.5, 0.5677, 0.5, 0.5677, 0.5, 0.5677, 0.5, 0.5677, 0.5, 0.5677, 0.5, 0.5677, 0.5, 0.5677, 0.5, 0.5677, 0.5, 0.5677, 0.5, 0.5677, 0.5, 0.5677, 0.5, 0.5677, 0.5, 0.5677, 0.5, 0.5677, 0.5, 0.5677, 0.5, 0.5677, 0.5, 0.5677, 0.5, 0.5677, 0.5, 0.5677, 0.5, 0.5677, 0.5, 0.5677, 0.5, 0.5677, 0.5, 0.5677, 0.5, 0.5677, 0.5, 0.5677, 0.5, 0.5677, 0.5, 0.5677, 0.5, 0.5677, 0.5, 0.5677, 0.5, 0.5677, 0.5, 0.5677, 0.5, 0.5677, 0.5, 0.5677, 0.5, 0.5677, 0.5, 0.5677, 0.5, 0.5677, 0.5, 0.5677, 0.5, 0.5677, 0.5, 0.5677, 0.5, 0.5677, 0.5, 0.5677, 0.5, 0.5677, 0.815, 0.7719, 0.815, 0.7719, 0.815, 0.7719, 0.815, 0.7719, 0.815, 0.7719, 0.5, 0.5677, 0.5, 0.5677, 0.5, 0.5677, 0.5, 0.5677, 0.5, 0.5677, 0.5, 0.5677, 0.5, 0.5677, 0.5, 0.5677, 0.5, 0.5677, 0.5, 0.5677, 0.5, 0.5677, 0.815, 0.7719, 0.815, 0.7719, 0.815, 0.7719, 0.815, 0.7719, 0.815, 0.7719, 0.815, 0.7719, 0.815, 0.7719, 0.815, 0.7719, 0.815, 0.7719, 0.815, 0.7719, 0.815, 0.7719, 0.815, 0.7719, 0.5, 0.5677, 0.5, 0.5677, 0.5, 0.5677, 0.5, 0.5677, 0.5, 0.5677, 0.5, 0.5677, 0.5, 0.5677, 0.5, 0.5677, 0.5, 0.5677, 0.5, 0.5677, 0.5, 0.5677, 0.5, 0.5677, 0.5, 0.5677, 0.5, 0.5677, 0.5, 0.5677, 0.5, 0.5677, 0.5, 0.5677, 0.5, 0.5677, 0.5, 0.5677, 0.5, 0.5677, 0.815, 0.7719, 0.815, 0.7719, 0.815, 0.7719, 0.815, 0.7719, 0.815, 0.7719, 0.5, 0.5677, 0.5, 0.5677, 0.5, 0.5677, 0.5, 0.5677, 0.5, 0.5677, 0.5, 0.5677, 0.5, 0.5677, 0.5, 0.5677, 0.5, 0.5677, 0.5, 0.5677, 0.5, 0.5677, 0.5, 0.5677, 0.5, 0.5677, 0.5, 0.5677, 0.5, 0.5677, 0.5, 0.5677, 0.5, 0.5677, 0.5, 0.5677, 0.5, 0.5677, 0.5, 0.5677, 0.5, 0.5677, 0.5, 0.5677, 0.5, 0.5677, 0.5, 0.5677, 0.5, 0.5677, 0.5, 0.5677, 0.5, 0.5677, 0.5, 0.5677, 0.5, 0.5677, 0.5, 0.5677, 0.5, 0.5677, 0.5, 0.5677, 0.5, 0.5677, 0.5, 0.5677, 0.5, 0.5677, 0.5, 0.5677, 0.5, 0.5677, 0.5, 0.5677, 0.5, 0.5677, 0.5, 0.5677, 0.5, 0.5677, 0.5, 0.5677, 0.5, 0.5677, 0.5, 0.5677, 0.5, 0.5677, 0.5, 0.5677, 0.5, 0.5677, 0.5, 0.5677, 0.5, 0.5677, 0.5, 0.5677, 0.5, 0.5677, 0.5, 0.5677, 0.5, 0.5677, 0.5, 0.5677, 0.5, 0.5677, 0.5, 0.5677, 0.5, 0.5677, 0.5, 0.5677, 0.5, 0.5677, 0.5, 0.5677, 0.5, 0.5677, 0.5, 0.5677, 0.5, 0.5677, 0.5, 0.5677, 0.5, 0.5677, 0.5, 0.5677, 0.5, 0.5677, 0.5, 0.5677, 0.5, 0.5677, 0.5, 0.5677, 0.5, 0.5677, 0.5, 0.5677, 0.5, 0.5677, 0.5, 0.5677, 0.5, 0.5677, 0.5, 0.5677, 0.5, 0.5677, 0.5, 0.5677, 0.5, 0.5677, 0.5, 0.5677, 0.5, 0.5677, 0.5, 0.5677, 0.5, 0.5677, 0.5, 0.5677, 0.5, 0.5677, 0.5, 0.5677, 0.5, 0.5677, 0.5, 0.5677, 0.5, 0.5677, 0.5, 0.5677, 0.5, 0.5677, 0.5, 0.5677, 0.5, 0.5677, 0.5, 0.5677, 0.5, 0.5677, 0.5, 0.5677, 0.5, 0.5677, 0.5, 0.5677, 0.5, 0.5677, 0.5, 0.5677, 0.5, 0.5677, 0.5, 0.5677, 0.5, 0.5677, 0.5, 0.5677, 0.5, 0.5677, 0.5, 0.5677, 0.5, 0.5677, 0.5, 0.5677, 0.5, 0.5677, 0.5, 0.5677, 0.5, 0.5677, 0.5, 0.5677, 0.5, 0.5677, 0.5, 0.5677, 0.5, 0.5677, 0.5, 0.5677, 0.5, 0.5677, 0.5, 0.5677, 0.5, 0.5677, 0.5, 0.5677, 0.5, 0.5677, 0.5, 0.5677, 0.5, 0.5677, 0.5, 0.5677, 0.5, 0.5677, 0.5, 0.5677, 0.5, 0.5677, 0.5, 0.5677, 0.5, 0.5677, 0.5, 0.5677, 0.5, 0.5677, 0.5, 0.5677, 0.5, 0.5677, 0.5, 0.5677, 0.5, 0.5677, 0.5, 0.5677, 0.5, 0.5677, 0.5, 0.5677, 0.5, 0.5677, 0.5, 0.5677, 0.5, 0.5677, 0.5, 0.5677, 0.5, 0.5677, 0.5, 0.5677, 0.5, 0.5677, 0.5, 0.5677, 0.5, 0.5677, 0.5, 0.5677, 0.5, 0.5677, 0.5, 0.5677, 0.5, 0.5677, 0.5, 0.5677, 0.5, 0.5677, 0.5, 0.5677, 0.5, 0.5677, 0.5, 0.5677, 0.5, 0.5677, 0.5, 0.5677, 0.5, 0.5677, 0.5, 0.5677, 0.5, 0.5677, 0.5, 0.5677, 0.5, 0.5677, 0.5, 0.5677, 0.5, 0.5677, 0.5, 0.5677, 0.5, 0.5677, 0.5, 0.5677, 0.815, 0.7719, 0.815, 0.7719, 0.815, 0.7719, 0.815, 0.7719, 0.5, 0.5677, 0.5, 0.5677, 0.5, 0.5677, 0.5, 0.5677, 0.5, 0.5677, 0.5, 0.5677, 0.5, 0.5677, 0.815, 0.7719, 0.815, 0.7719, 0.815, 0.7719, 0.815, 0.7719, 0.815, 0.7719, 0.815, 0.7719, 0.815, 0.7719])
me_cube_001.materials.append(mat_material)
me_cube_001.use_remesh_preserve_volume = False
me_cube_001.use_remesh_preserve_attributes = False
me_cube_001.use_mirror_vertex_groups = False
me_cube_001.update()
me_plane_001 = bpy.data.meshes.new('Plane.001')
me_plane_001.from_pydata([(-4.08, -5.824, -0.9152), (4.08, -5.824, -0.9152), (-4.08, -1.745, -0.9152), (4.08, -1.745, -0.9152), (-4.08, 2.335, 6.872), (4.08, 2.335, 6.872), (-4.08, 1.373, -0.9152), (-4.08, 2.335, 0.04724), (-4.08, 1.741, -0.842), (-4.08, 2.053, -0.6333), (-4.08, 2.262, -0.3211), (4.08, 2.335, 0.04724), (4.08, 1.373, -0.9152), (4.08, 2.262, -0.3211), (4.08, 2.053, -0.6333), (4.08, 1.741, -0.842)], [], [(0, 1, 3, 2), (2, 3, 12, 6), (11, 7, 10, 13), (13, 10, 9, 14), (14, 9, 8, 15), (15, 8, 6, 12), (7, 11, 5, 4)])
_uv = me_plane_001.uv_layers.new(name='UVMap')
_uv.uv.foreach_set('vector', [0.5, 0.08413, 0.5, 0.08413, 0.5, 0.08413, 0.5, 0.08413, 0.5, 0.08413, 0.5, 0.08413, 0.5, 0.08413, 0.5, 0.08413, 0.5, 0.08413, 0.5, 0.08413, 0.5, 0.08413, 0.5, 0.08413, 0.5, 0.08413, 0.5, 0.08413, 0.5, 0.08413, 0.5, 0.08413, 0.5, 0.08413, 0.5, 0.08413, 0.5, 0.08413, 0.5, 0.08413, 0.5, 0.08413, 0.5, 0.08413, 0.5, 0.08413, 0.5, 0.08413, 0.5, 0.08413, 0.5, 0.08413, 0.5, 0.08413, 0.5, 0.08413])
me_plane_001.materials.append(mat_material)
me_plane_001.use_remesh_fix_poles = True
me_plane_001.use_remesh_preserve_attributes = False
me_plane_001.use_mirror_vertex_groups = False
me_plane_001.update()
me_cylinder_002 = bpy.data.meshes.new('Cylinder.002')
me_cylinder_002.from_pydata([(-7.55e-08, 0.5, 0.111), (-7.55e-08, 0.5, -0.1794), (7.55e-08, -0.5, 0.2264), (7.55e-08, -0.5, -0.09822), (-0.1546, 0.489, -0.1256), (-0.1725, 0.5, 0.0641), (-0.1472, -0.5, 0.03088), (-0.12, -0.5, 0.2096), (5.033e-08, -0.3333, -0.25), (2.517e-08, -0.1667, -0.25), (3.9e-15, -2.583e-08, -0.25), (-2.517e-08, 0.1667, -0.25), (-5.033e-08, 0.3333, -0.25), (5.033e-08, -0.3333, 0.2122), (2.517e-08, -0.1667, 0.1925), (-7.366e-15, 4.878e-08, 0.1925), (-2.517e-08, 0.1667, 0.2122), (-5.033e-08, 0.3333, 0.2266), (-0.1814, 0.3444, -0.1875), (-0.1946, 0.1667, -0.1881), (-0.1946, -6.273e-08, -0.1881), (-0.1771, -0.185, -0.1936), (-0.1771, -0.315, -0.1936), (-0.2044, -0.3333, 0.1568), (-0.2044, -0.1667, 0.1285), (-0.2044, 1.028e-08, 0.1285), (-0.2044, 0.1667, 0.1396), (-0.2044, 0.3333, 0.1353), (8.585e-08, -0.5685, 0.2958), (1.069e-07, -0.7079, 0.1691), (-0.1125, -0.6536, 0.2186), (-0.09706, -0.5767, 0.2887), (1e-07, -0.6623, 0.3714), (1.062e-07, -0.7035, 0.2028), (-0.1089, -0.6874, 0.2685), (-0.09465, -0.6647, 0.3615), (-0.04345, -0.7604, 0.4097), (1.14e-07, -0.7552, 0.1702), (-0.1279, -0.7459, 0.2678), (-0.09136, -0.761, 0.4031), (-0.04344, -0.8532, 0.3868), (1.244e-07, -0.8237, 0.167), (-0.1212, -0.8467, 0.2513), (-0.08866, -0.8517, 0.3813), (-0.03057, -0.9474, 0.2902), (1.387e-07, -0.9183, 0.1735), (-0.09145, -0.94, 0.2066), (-0.05793, -0.9467, 0.2888), (1.627e-07, -1.077, 0.1383), (1.584e-07, -1.049, 0.09542), (-0.06088, -1.06, 0.1121), (-0.05667, -1.076, 0.1358), (1.104e-07, -0.7314, 0.4207), (-0.1072, -0.7328, 0.406), (-0.03059, -0.9071, 0.3459), (-0.06673, -0.9055, 0.3412), (-0.06669, -0.8051, 0.48), (-0.08822, -0.8053, 0.477), (-0.06669, -0.8467, 0.4697), (-0.087, -0.846, 0.4672), (1.333e-07, -0.8828, 0.3834), (-0.1028, -0.8793, 0.3707), (1.471e-07, -0.974, 0.2472), (-0.0831, -0.9707, 0.2422), (-0.06498, -1.044, 0.1248), (-0.06021, -1.062, 0.1516), (1.558e-07, -1.032, 0.1059), (1.606e-07, -1.063, 0.1544), (7.55e-08, -0.5, 0.06569), (-7.55e-08, 0.5, -0.01606), (-0.1533, -0.5, 0.1211), (-0.188, 0.5, -0.008494), (-0.247, -0.3333, -0.007671), (-0.247, -0.1667, -0.01223), (-0.247, -3.13e-08, -0.01223), (-0.247, 0.1667, -0.008591), (-0.247, 0.3333, -0.02567), (9.637e-08, -0.6382, 0.2326), (-0.1246, -0.6152, 0.2537), (1.031e-07, -0.6829, 0.2871), (-0.1215, -0.6761, 0.315), (1.122e-07, -0.7433, 0.2954), (-0.1373, -0.7394, 0.3369), (1.288e-07, -0.8532, 0.2752), (-0.1318, -0.863, 0.311), (1.429e-07, -0.9461, 0.2104), (-0.107, -0.9553, 0.2244), (1.605e-07, -1.063, 0.1169), (-0.07853, -1.068, 0.124), (1.582e-07, -1.047, 0.1301), (-0.08235, -1.053, 0.1382), (-0.01123, 0.3441, -0.2412), (-0.1639, 0.5, -0.1174), (-0.01141, 0.4892, -0.1803), (-0.1946, 0.3333, -0.188), (-0.02978, 0.3464, -0.3351), (-0.04387, 0.4734, -0.3407), (-0.1681, 0.4773, -0.3316), (-0.1748, 0.3478, -0.3326), (-0.04572, 0.3397, -0.4173), (-0.05746, 0.4456, -0.422), (-0.161, 0.4488, -0.4145), (-0.1666, 0.3408, -0.4152), (-0.04836, 0.3403, -0.4477), (-0.05985, 0.4439, -0.4523), (-0.1612, 0.447, -0.4449), (-0.1667, 0.3414, -0.4456), (-0.05272, 0.3417, -0.4887), (-0.06373, 0.4409, -0.4931), (-0.1607, 0.4439, -0.486), (-0.166, 0.3428, -0.4867), (-0.05436, 0.339, -0.6277), (-0.06537, 0.4382, -0.6321), (-0.1624, 0.4412, -0.625), (-0.1676, 0.3401, -0.6257), (-0.0567, 0.338, -0.6796), (-0.0677, 0.4371, -0.6796), (-0.1647, 0.4371, -0.6796), (-0.17, 0.339, -0.6796), (-0.01745, -0.185, -0.2444), (-0.01745, -0.315, -0.2444), (-0.1946, -0.1667, -0.1881), (-0.1946, -0.3333, -0.1881), (-0.03728, -0.3128, -0.284), (-0.03728, -0.1872, -0.284), (-0.1991, -0.1872, -0.2855), (-0.1991, -0.3128, -0.2855), (-0.04897, -0.3031, -0.3701), (-0.04897, -0.1969, -0.3701), (-0.1858, -0.1969, -0.3714), (-0.1858, -0.3031, -0.3714), (-0.05378, -0.2991, -0.4026), (-0.05378, -0.2009, -0.4026), (-0.1804, -0.2009, -0.4039), (-0.1804, -0.2991, -0.4039), (-0.05769, -0.2958, -0.4349), (-0.05769, -0.2042, -0.4349), (-0.1759, -0.2042, -0.436), (-0.1759, -0.2958, -0.436), (-0.05741, -0.2958, -0.4645), (-0.05741, -0.2042, -0.4645), (-0.1756, -0.2042, -0.4656), (-0.1756, -0.2958, -0.4656), (-0.05601, -0.2958, -0.6203), (-0.05601, -0.2042, -0.6203), (-0.1742, -0.2042, -0.6207), (-0.1742, -0.2958, -0.6207), (-0.05548, -0.2958, -0.6796), (-0.05548, -0.2042, -0.6796), (-0.1736, -0.2042, -0.6796), (-0.1736, -0.2958, -0.6796), (-0.0372, 0.5, 0.07745), (-7.55e-08, 0.5, 0.1002), (-7.55e-08, 0.5, 0.02085), (-0.03316, 0.5, 0.02453), (-0.02511, 0.6071, -0.08348), (-9.311e-08, 0.6167, -0.07786), (-8.811e-08, 0.5835, -0.09746), (-0.02315, 0.585, -0.09655), (-0.02511, 0.64, -0.182), (-9.831e-08, 0.6511, -0.1818), (-9.249e-08, 0.6126, -0.1826), (-0.02315, 0.6143, -0.1825), (-0.02511, 0.6421, -0.283), (-9.862e-08, 0.6532, -0.2828), (-9.281e-08, 0.6146, -0.2836), (-0.02315, 0.6164, -0.2835)], [], [(69, 71, 154, 153), (27, 17, 0, 5), (70, 6, 30, 78), (76, 27, 5, 71), (91, 18, 98, 95), (3, 6, 122, 8), (120, 22, 126, 123), (9, 121, 20, 10), (10, 20, 19, 11), (11, 19, 94, 12), (70, 7, 23, 72), (72, 23, 24, 73), (73, 24, 25, 74), (74, 25, 26, 75), (75, 26, 27, 76), (7, 2, 13, 23), (23, 13, 14, 24), (24, 14, 15, 25), (25, 15, 16, 26), (26, 16, 17, 27), (28, 31, 35, 32), (6, 3, 29, 30), (2, 7, 31, 28), (68, 2, 28, 77), (80, 34, 38, 82), (77, 28, 32, 79), (78, 30, 34, 80), (30, 29, 33, 34), (38, 37, 41, 42), (34, 33, 37, 38), (32, 35, 53, 52), (79, 32, 52, 81), (54, 55, 47, 44), (40, 36, 56, 58), (81, 52, 60, 83), (82, 38, 42, 84), (90, 64, 50, 88), (83, 60, 62, 85), (84, 42, 46, 86), (42, 41, 45, 46), (87, 48, 51, 88), (64, 66, 49, 50), (67, 65, 51, 48), (89, 67, 48, 87), (39, 36, 52, 53), (40, 43, 61, 60), (43, 39, 53, 61), (36, 40, 60, 52), (56, 57, 59, 58), (43, 40, 58, 59), (39, 43, 59, 57), (36, 39, 57, 56), (55, 54, 60, 61), (44, 47, 63, 62), (47, 55, 61, 63), (54, 44, 62, 60), (85, 62, 67, 89), (62, 63, 65, 67), (46, 45, 66, 64), (86, 46, 64, 90), (63, 86, 90, 65), (45, 85, 89, 66), (66, 89, 87, 49), (49, 87, 88, 50), (61, 84, 86, 63), (41, 83, 85, 45), (65, 90, 88, 51), (53, 82, 84, 61), (37, 81, 83, 41), (33, 79, 81, 37), (31, 78, 80, 35), (29, 77, 79, 33), (35, 80, 82, 53), (3, 68, 77, 29), (19, 75, 76, 94), (20, 74, 75, 19), (121, 73, 74, 20), (122, 72, 73, 121), (6, 70, 72, 122), (94, 76, 71, 92), (7, 70, 78, 31), (92, 71, 69, 1), (91, 93, 1, 12), (93, 4, 92, 1), (4, 18, 94, 92), (18, 91, 12, 94), (98, 97, 101, 102), (4, 93, 96, 97), (93, 91, 95, 96), (18, 4, 97, 98), (100, 99, 103, 104), (96, 95, 99, 100), (95, 98, 102, 99), (97, 96, 100, 101), (103, 106, 110, 107), (99, 102, 106, 103), (101, 100, 104, 105), (102, 101, 105, 106), (110, 109, 113, 114), (105, 104, 108, 109), (106, 105, 109, 110), (104, 103, 107, 108), (111, 114, 118, 115), (108, 107, 111, 112), (107, 110, 114, 111), (109, 108, 112, 113), (115, 118, 117, 116), (113, 112, 116, 117), (114, 113, 117, 118), (112, 111, 115, 116), (120, 119, 9, 8), (21, 22, 122, 121), (22, 120, 8, 122), (119, 21, 121, 9), (125, 124, 128, 129), (119, 120, 123, 124), (21, 119, 124, 125), (22, 21, 125, 126), (127, 130, 134, 131), (126, 125, 129, 130), (123, 126, 130, 127), (124, 123, 127, 128), (131, 134, 138, 135), (128, 127, 131, 132), (129, 128, 132, 133), (130, 129, 133, 134), (137, 136, 140, 141), (132, 131, 135, 136), (133, 132, 136, 137), (134, 133, 137, 138), (139, 142, 146, 143), (138, 137, 141, 142), (135, 138, 142, 139), (136, 135, 139, 140), (144, 143, 147, 148), (140, 139, 143, 144), (141, 140, 144, 145), (142, 141, 145, 146), (147, 150, 149, 148), (145, 144, 148, 149), (146, 145, 149, 150), (143, 146, 150, 147), (154, 151, 155, 158), (5, 0, 152, 151), (71, 5, 151, 154), (158, 155, 159, 162), (151, 152, 156, 155), (153, 154, 158, 157), (161, 162, 166, 165), (155, 156, 160, 159), (157, 158, 162, 161), (166, 163, 164, 165), (162, 159, 163, 166), (159, 160, 164, 163)])
_uv = me_cylinder_002.uv_layers.new(name='UVMap')
_uv.uv.foreach_set('vector', [0.375, 0.04501, 0.375, 0.04501, 0.375, 0.04501, 0.375, 0.04501, 0.375, 0.04501, 0.375, 0.04501, 0.375, 0.04501, 0.375, 0.04501, 0.375, 0.04501, 0.375, 0.04501, 0.375, 0.04501, 0.375, 0.04501, 0.375, 0.04501, 0.375, 0.04501, 0.375, 0.04501, 0.375, 0.04501, 0.375, 0.04501, 0.375, 0.04501, 0.375, 0.04501, 0.375, 0.04501, 0.375, 0.04501, 0.375, 0.04501, 0.375, 0.04501, 0.375, 0.04501, 0.375, 0.04501, 0.375, 0.04501, 0.375, 0.04501, 0.375, 0.04501, 0.375, 0.04501, 0.375, 0.04501, 0.375, 0.04501, 0.375, 0.04501, 0.375, 0.04501, 0.375, 0.04501, 0.375, 0.04501, 0.375, 0.04501, 0.375, 0.04501, 0.375, 0.04501, 0.375, 0.04501, 0.375, 0.04501, 0.375, 0.04501, 0.375, 0.04501, 0.375, 0.04501, 0.375, 0.04501, 0.375, 0.04501, 0.375, 0.04501, 0.375, 0.04501, 0.375, 0.04501, 0.375, 0.04501, 0.375, 0.04501, 0.375, 0.04501, 0.375, 0.04501, 0.375, 0.04501, 0.375, 0.04501, 0.375, 0.04501, 0.375, 0.04501, 0.375, 0.04501, 0.375, 0.04501, 0.375, 0.04501, 0.375, 0.04501, 0.375, 0.04501, 0.375, 0.04501, 0.375, 0.04501, 0.375, 0.04501, 0.375, 0.04501, 0.375, 0.04501, 0.375, 0.04501, 0.375, 0.04501, 0.375, 0.04501, 0.375, 0.04501, 0.375, 0.04501, 0.375, 0.04501, 0.375, 0.04501, 0.375, 0.04501, 0.375, 0.04501, 0.375, 0.04501, 0.375, 0.04501, 0.375, 0.04501, 0.375, 0.04501, 0.375, 0.04501, 0.375, 0.04501, 0.375, 0.04501, 0.375, 0.04501, 0.375, 0.04501, 0.375, 0.04501, 0.375, 0.04501, 0.375, 0.04501, 0.375, 0.04501, 0.375, 0.04501, 0.375, 0.04501, 0.375, 0.04501, 0.375, 0.04501, 0.375, 0.04501, 0.375, 0.04501, 0.375, 0.04501, 0.375, 0.04501, 0.375, 0.04501, 0.375, 0.04501, 0.375, 0.04501, 0.375, 0.04501, 0.375, 0.04501, 0.375, 0.04501, 0.375, 0.04501, 0.375, 0.04501, 0.375, 0.04501, 0.375, 0.04501, 0.375, 0.04501, 0.375, 0.04501, 0.375, 0.04501, 0.375, 0.04501, 0.375, 0.04501, 0.375, 0.04501, 0.375, 0.04501, 0.375, 0.04501, 0.375, 0.04501, 0.375, 0.04501, 0.375, 0.04501, 0.375, 0.04501, 0.375, 0.04501, 0.375, 0.04501, 0.375, 0.04501, 0.375, 0.04501, 0.375, 0.04501, 0.375, 0.04501, 0.375, 0.04501, 0.375, 0.04501, 0.375, 0.04501, 0.375, 0.04501, 0.4537, 0.005633, 0.4537, 0.005633, 0.4537, 0.005633, 0.4537, 0.005633, 0.375, 0.04501, 0.375, 0.04501, 0.375, 0.04501, 0.375, 0.04501, 0.375, 0.04501, 0.375, 0.04501, 0.375, 0.04501, 0.375, 0.04501, 0.375, 0.04501, 0.375, 0.04501, 0.375, 0.04501, 0.375, 0.04501, 0.69, 0.9604, 0.69, 0.9604, 0.69, 0.9604, 0.69, 0.9604, 0.375, 0.04501, 0.375, 0.04501, 0.375, 0.04501, 0.375, 0.04501, 0.375, 0.04501, 0.375, 0.04501, 0.375, 0.04501, 0.375, 0.04501, 0.375, 0.04501, 0.375, 0.04501, 0.375, 0.04501, 0.375, 0.04501, 0.69, 0.9604, 0.69, 0.9604, 0.69, 0.9604, 0.69, 0.9604, 0.69, 0.9604, 0.69, 0.9604, 0.69, 0.9604, 0.69, 0.9604, 0.69, 0.9604, 0.69, 0.9604, 0.69, 0.9604, 0.69, 0.9604, 0.375, 0.04501, 0.375, 0.04501, 0.375, 0.04501, 0.375, 0.04501, 0.375, 0.04501, 0.375, 0.04501, 0.375, 0.04501, 0.375, 0.04501, 0.375, 0.04501, 0.375, 0.04501, 0.375, 0.04501, 0.375, 0.04501, 0.375, 0.04501, 0.375, 0.04501, 0.375, 0.04501, 0.375, 0.04501, 0.375, 0.04501, 0.375, 0.04501, 0.375, 0.04501, 0.375, 0.04501, 0.375, 0.04501, 0.375, 0.04501, 0.375, 0.04501, 0.375, 0.04501, 0.375, 0.04501, 0.375, 0.04501, 0.375, 0.04501, 0.375, 0.04501, 0.375, 0.04501, 0.375, 0.04501, 0.375, 0.04501, 0.375, 0.04501, 0.375, 0.04501, 0.375, 0.04501, 0.375, 0.04501, 0.375, 0.04501, 0.375, 0.04501, 0.375, 0.04501, 0.375, 0.04501, 0.375, 0.04501, 0.375, 0.04501, 0.375, 0.04501, 0.375, 0.04501, 0.375, 0.04501, 0.375, 0.04501, 0.375, 0.04501, 0.375, 0.04501, 0.375, 0.04501, 0.375, 0.04501, 0.375, 0.04501, 0.375, 0.04501, 0.375, 0.04501, 0.375, 0.04501, 0.375, 0.04501, 0.375, 0.04501, 0.375, 0.04501, 0.375, 0.04501, 0.375, 0.04501, 0.375, 0.04501, 0.375, 0.04501, 0.375, 0.04501, 0.375, 0.04501, 0.375, 0.04501, 0.375, 0.04501, 0.375, 0.04501, 0.375, 0.04501, 0.375, 0.04501, 0.375, 0.04501, 0.375, 0.04501, 0.375, 0.04501, 0.375, 0.04501, 0.375, 0.04501, 0.375, 0.04501, 0.375, 0.04501, 0.375, 0.04501, 0.375, 0.04501, 0.375, 0.04501, 0.375, 0.04501, 0.375, 0.04501, 0.375, 0.04501, 0.69, 0.9604, 0.69, 0.9604, 0.69, 0.9604, 0.69, 0.9604, 0.375, 0.04501, 0.375, 0.04501, 0.375, 0.04501, 0.375, 0.04501, 0.375, 0.04501, 0.375, 0.04501, 0.375, 0.04501, 0.375, 0.04501, 0.69, 0.9604, 0.69, 0.9604, 0.69, 0.9604, 0.69, 0.9604, 0.375, 0.04501, 0.375, 0.04501, 0.375, 0.04501, 0.375, 0.04501, 0.375, 0.04501, 0.375, 0.04501, 0.375, 0.04501, 0.375, 0.04501, 0.375, 0.04501, 0.375, 0.04501, 0.375, 0.04501, 0.375, 0.04501, 0.375, 0.04501, 0.375, 0.04501, 0.375, 0.04501, 0.375, 0.04501, 0.375, 0.04501, 0.375, 0.04501, 0.375, 0.04501, 0.375, 0.04501, 0.375, 0.04501, 0.375, 0.04501, 0.375, 0.04501, 0.375, 0.04501, 0.375, 0.04501, 0.375, 0.04501, 0.375, 0.04501, 0.375, 0.04501, 0.375, 0.04501, 0.375, 0.04501, 0.375, 0.04501, 0.375, 0.04501, 0.375, 0.04501, 0.375, 0.04501, 0.375, 0.04501, 0.375, 0.04501, 0.375, 0.04501, 0.375, 0.04501, 0.375, 0.04501, 0.375, 0.04501, 0.375, 0.04501, 0.375, 0.04501, 0.375, 0.04501, 0.375, 0.04501, 0.375, 0.04501, 0.375, 0.04501, 0.375, 0.04501, 0.375, 0.04501, 0.375, 0.04501, 0.375, 0.04501, 0.375, 0.04501, 0.375, 0.04501, 0.375, 0.04501, 0.375, 0.04501, 0.375, 0.04501, 0.375, 0.04501, 0.375, 0.04501, 0.375, 0.04501, 0.375, 0.04501, 0.375, 0.04501, 0.375, 0.04501, 0.375, 0.04501, 0.375, 0.04501, 0.375, 0.04501, 0.375, 0.04501, 0.375, 0.04501, 0.375, 0.04501, 0.375, 0.04501, 0.375, 0.04501, 0.375, 0.04501, 0.375, 0.04501, 0.375, 0.04501, 0.375, 0.04501, 0.375, 0.04501, 0.375, 0.04501, 0.375, 0.04501, 0.375, 0.04501, 0.375, 0.04501, 0.375, 0.04501, 0.375, 0.04501, 0.375, 0.04501, 0.375, 0.04501, 0.375, 0.04501, 0.375, 0.04501, 0.375, 0.04501, 0.375, 0.04501, 0.375, 0.04501, 0.375, 0.04501, 0.375, 0.04501, 0.375, 0.04501, 0.375, 0.04501, 0.375, 0.04501, 0.375, 0.04501, 0.375, 0.04501, 0.375, 0.04501, 0.375, 0.04501, 0.375, 0.04501, 0.375, 0.04501, 0.375, 0.04501, 0.375, 0.04501, 0.375, 0.04501, 0.375, 0.04501, 0.375, 0.04501, 0.375, 0.04501, 0.375, 0.04501, 0.375, 0.04501, 0.375, 0.04501, 0.375, 0.04501, 0.375, 0.04501, 0.375, 0.04501, 0.375, 0.04501, 0.375, 0.04501, 0.375, 0.04501, 0.375, 0.04501, 0.375, 0.04501, 0.375, 0.04501, 0.375, 0.04501, 0.375, 0.04501, 0.375, 0.04501, 0.375, 0.04501, 0.375, 0.04501, 0.375, 0.04501, 0.375, 0.04501, 0.375, 0.04501, 0.375, 0.04501, 0.375, 0.04501, 0.375, 0.04501, 0.375, 0.04501, 0.375, 0.04501, 0.375, 0.04501, 0.375, 0.04501, 0.375, 0.04501, 0.375, 0.04501, 0.375, 0.04501, 0.375, 0.04501, 0.375, 0.04501, 0.375, 0.04501, 0.375, 0.04501, 0.375, 0.04501, 0.375, 0.04501, 0.6112, 0.9653, 0.6112, 0.9653, 0.6112, 0.9653, 0.6112, 0.9653, 0.375, 0.04501, 0.375, 0.04501, 0.375, 0.04501, 0.375, 0.04501, 0.375, 0.04501, 0.375, 0.04501, 0.375, 0.04501, 0.375, 0.04501, 0.375, 0.04501, 0.375, 0.04501, 0.375, 0.04501, 0.375, 0.04501, 0.375, 0.04501, 0.375, 0.04501, 0.375, 0.04501, 0.375, 0.04501, 0.6112, 0.9653, 0.6112, 0.9653, 0.6112, 0.9653, 0.6112, 0.9653, 0.6112, 0.9653, 0.6112, 0.9653, 0.6112, 0.9653, 0.6112, 0.9653, 0.6112, 0.9653, 0.6112, 0.9653, 0.6112, 0.9653, 0.6112, 0.9653, 0.375, 0.04501, 0.375, 0.04501, 0.375, 0.04501, 0.375, 0.04501, 0.375, 0.04501, 0.375, 0.04501, 0.375, 0.04501, 0.375, 0.04501, 0.375, 0.04501, 0.375, 0.04501, 0.375, 0.04501, 0.375, 0.04501, 0.375, 0.04501, 0.375, 0.04501, 0.375, 0.04501, 0.375, 0.04501, 0.375, 0.04501, 0.375, 0.04501, 0.375, 0.04501, 0.375, 0.04501, 0.375, 0.04501, 0.375, 0.04501, 0.375, 0.04501, 0.375, 0.04501, 0.375, 0.04501, 0.375, 0.04501, 0.375, 0.04501, 0.375, 0.04501, 0.375, 0.04501, 0.375, 0.04501, 0.375, 0.04501, 0.375, 0.04501, 0.375, 0.04501, 0.375, 0.04501, 0.375, 0.04501, 0.375, 0.04501, 0.375, 0.04501, 0.375, 0.04501, 0.375, 0.04501, 0.375, 0.04501, 0.375, 0.04501, 0.375, 0.04501, 0.375, 0.04501, 0.375, 0.04501, 0.375, 0.04501, 0.375, 0.04501, 0.375, 0.04501, 0.375, 0.04501, 0.375, 0.04501, 0.375, 0.04501, 0.375, 0.04501, 0.375, 0.04501, 0.375, 0.04501, 0.375, 0.04501, 0.375, 0.04501, 0.375, 0.04501, 0.375, 0.04501, 0.375, 0.04501, 0.375, 0.04501, 0.375, 0.04501, 0.375, 0.04501, 0.375, 0.04501, 0.375, 0.04501, 0.375, 0.04501, 0.375, 0.04501, 0.375, 0.04501, 0.375, 0.04501, 0.375, 0.04501, 0.375, 0.04501, 0.375, 0.04501, 0.375, 0.04501, 0.375, 0.04501, 0.375, 0.04501, 0.375, 0.04501, 0.375, 0.04501, 0.375, 0.04501, 0.375, 0.04501, 0.375, 0.04501, 0.375, 0.04501, 0.375, 0.04501, 0.375, 0.04501, 0.375, 0.04501, 0.375, 0.04501, 0.375, 0.04501, 0.375, 0.04501, 0.375, 0.04501, 0.375, 0.04501, 0.375, 0.04501, 0.375, 0.04501, 0.375, 0.04501, 0.375, 0.04501, 0.375, 0.04501, 0.375, 0.04501, 0.375, 0.04501, 0.375, 0.04501, 0.375, 0.04501, 0.5325, 0.9616, 0.5325, 0.9616, 0.5325, 0.9616, 0.5325, 0.9616, 0.375, 0.04501, 0.375, 0.04501, 0.375, 0.04501, 0.375, 0.04501, 0.375, 0.04501, 0.375, 0.04501, 0.375, 0.04501, 0.375, 0.04501, 0.375, 0.04501, 0.375, 0.04501, 0.375, 0.04501, 0.375, 0.04501, 0.375, 0.04501, 0.375, 0.04501, 0.375, 0.04501, 0.375, 0.04501, 0.5325, 0.9616, 0.5325, 0.9616, 0.5325, 0.9616, 0.5325, 0.9616, 0.5325, 0.9616, 0.5325, 0.9616, 0.5325, 0.9616, 0.5325, 0.9616, 0.5325, 0.9616, 0.5325, 0.9616, 0.5325, 0.9616, 0.5325, 0.9616, 0.6112, 0.9653, 0.6112, 0.9653, 0.6112, 0.9653, 0.6112, 0.9653, 0.375, 0.04501, 0.375, 0.04501, 0.375, 0.04501, 0.375, 0.04501, 0.375, 0.04501, 0.375, 0.04501, 0.375, 0.04501, 0.375, 0.04501, 0.6112, 0.9653, 0.6112, 0.9653, 0.6112, 0.9653, 0.6112, 0.9653, 0.6112, 0.9653, 0.6112, 0.9653, 0.6112, 0.9653, 0.6112, 0.9653, 0.6112, 0.9653, 0.6112, 0.9653, 0.6112, 0.9653, 0.6112, 0.9653, 0.6112, 0.9653, 0.6112, 0.9653, 0.6112, 0.9653, 0.6112, 0.9653, 0.6112, 0.9653, 0.6112, 0.9653, 0.6112, 0.9653, 0.6112, 0.9653, 0.6112, 0.9653, 0.6112, 0.9653, 0.6112, 0.9653, 0.6112, 0.9653, 0.6112, 0.9653, 0.6112, 0.9653, 0.6112, 0.9653, 0.6112, 0.9653, 0.6112, 0.9653, 0.6112, 0.9653, 0.6112, 0.9653, 0.6112, 0.9653, 0.6112, 0.9653, 0.6112, 0.9653, 0.6112, 0.9653, 0.6112, 0.9653])
me_cylinder_002.materials.append(mat_uv)
me_cylinder_002.use_remesh_fix_poles = True
me_cylinder_002.use_remesh_preserve_attributes = False
me_cylinder_002.use_mirror_vertex_groups = False
me_cylinder_002.update()
me_cube_002 = bpy.data.meshes.new('Cube.002')
me_cube_002.from_pydata([(-1.5, 0.0, 0.0), (6.986, -3.75, 2.124), (-1.5, -10.0, 0.0), (-5.727, -6.25, 2.107), (6.986, -6.25, 1.58), (-0.5714, -10.0, 0.0), (-5.727, -1.25, 3.048), (-0.5714, 0.0, 0.0), (6.986, -1.25, 1.776), (-0.4531, -10.0, 0.0), (-5.727, -7.5, 2.443), (-0.4531, 0.0, 0.0), (6.986, -7.5, 1.387), (-5.727, -2.5, 3.369), (-4.998, -10.0, 0.6184), (-4.998, 0.0, 0.6184), (-1.5, -5.0, -0.06421), (-4.998, -5.0, 0.2229), (-3.249, 0.0, 0.6949), (-3.249, -10.0, 0.6949), (-3.249, -5.0, 0.4004), (-1.5, -2.5, 0.01575), (-4.998, -2.5, 1.115), (-4.123, 0.0, 1.122), (-2.374, -10.0, 0.06902), (-1.5, -7.5, 0.01293), (-4.998, -7.5, 0.1891), (-2.374, 0.0, 0.06902), (-4.123, -10.0, 1.122), (-4.123, -5.0, -0.02416), (-2.374, -5.0, 0.06094), (-3.249, -7.5, 0.1915), (-3.249, -2.5, 0.5742), (-2.374, -2.5, 0.1362), (-2.374, -7.5, 0.1063), (-4.123, -7.5, 0.1791), (-4.123, -2.5, 0.8165), (-1.5, -1.25, 0.0), (-4.998, -1.25, 0.7938), (-4.561, 0.0, 0.7619), (-1.937, -10.0, 0.005845), (-1.5, -6.25, -0.0834), (-4.998, -6.25, -0.1473), (-2.812, 0.0, 0.2672), (-3.686, -10.0, 0.7074), (-4.561, -5.0, 0.03168), (-2.812, -5.0, 0.3919), (-3.249, -8.75, 0.6931), (-3.249, -3.75, 0.6939), (-1.5, -3.75, 0.02049), (-4.998, -3.75, 0.4571), (-3.686, 0.0, 0.7074), (-2.812, -10.0, 0.2672), (-1.5, -8.75, 0.01138), (-4.998, -8.75, 0.2929), (-1.937, 0.0, 0.005845), (-4.561, -10.0, 0.7619), (-3.686, -5.0, 0.1413), (-1.937, -5.0, -0.1183), (-3.249, -6.25, 0.1049), (-3.249, -1.25, 0.3845), (-2.812, -2.5, 0.3552), (-1.937, -2.5, 0.01225), (-2.374, -3.75, 0.09133), (-2.374, -1.25, 0.1166), (-2.812, -7.5, 0.1894), (-1.937, -7.5, 0.008916), (-2.374, -8.75, 0.2874), (-2.374, -6.25, 0.2109), (-4.561, -7.5, 0.1728), (-3.686, -7.5, 0.1728), (-4.123, -8.75, 0.5277), (-4.123, -6.25, -0.04015), (-4.561, -2.5, 1.065), (-3.686, -2.5, 0.6553), (-4.123, -3.75, 0.8149), (-4.123, -1.25, 0.9697), (-3.686, -1.25, 0.6536), (-3.686, -3.75, 0.8392), (-4.561, -3.75, 0.6776), (-3.686, -6.25, 0.06707), (-3.686, -8.75, 0.6283), (-4.561, -8.75, 0.5042), (-1.937, -6.25, 0.05976), (-1.937, -8.75, 0.156), (-2.812, -8.75, 0.5408), (-1.937, -1.25, 0.006068), (-1.937, -3.75, -0.01306), (-2.812, -3.75, 0.4175), (-2.812, -1.25, 0.2632), (-2.812, -6.25, 0.1987), (-4.561, -6.25, -0.1256), (-4.561, -1.25, 1.048), (1.5, 0.0, 0.0), (6.986, -2.5, 1.776), (1.5, -10.0, 0.0), (-5.727, -5.0, 2.477), (6.986, -5.0, 1.756), (0.5714, -10.0, 0.0), (-5.727, 0.0, 2.443), (0.5714, 0.0, 0.0), (6.986, 0.0, 1.776), (0.4531, -10.0, 0.0), (-5.727, -10.0, 2.443), (0.4531, 0.0, 0.0), (6.986, -10.0, 1.776), (6.986, -8.75, 1.594), (4.998, -10.0, 1.067), (4.998, 0.0, 1.067), (1.5, -5.0, 0.07756), (4.998, -5.0, 1.307), (3.249, 0.0, 0.6278), (3.249, -10.0, 0.6278), (3.249, -5.0, 1.005), (1.5, -2.5, -0.004277), (4.998, -2.5, 0.8943), (4.123, 0.0, 1.157), (2.374, -10.0, 0.06902), (1.5, -7.5, -0.0008681), (4.998, -7.5, 0.4084), (2.374, 0.0, 0.06902), (4.123, -10.0, 1.157), (4.123, -5.0, 1.262), (2.374, -5.0, 0.7247), (3.249, -7.5, -0.0678), (3.249, -2.5, 1.08), (2.374, -2.5, 0.4913), (2.374, -7.5, -0.1045), (4.123, -7.5, 0.3937), (4.123, -2.5, 1.249), (1.5, -1.25, 0.05804), (4.998, -1.25, 0.6855), (4.561, 0.0, 1.095), (1.937, -10.0, 0.00585), (1.5, -6.25, 0.05902), (4.998, -6.25, 1.096), (2.812, 0.0, 0.2672), (3.686, -10.0, 0.69), (4.561, -5.0, 1.463), (2.812, -5.0, 0.9277), (3.249, -8.75, 0.645), (3.249, -3.75, 1.297), (1.5, -3.75, -0.0009305), (4.998, -3.75, 1.313), (3.686, 0.0, 0.69), (2.812, -10.0, 0.2672), (1.5, -8.75, 0.01451), (4.998, -8.75, 0.3853), (1.937, 0.0, 0.00585), (4.561, -10.0, 1.095), (3.686, -5.0, 1.16), (1.937, -5.0, 0.3434), (3.249, -6.25, 0.6295), (3.249, -1.25, 1.225), (2.812, -2.5, 0.9015), (1.937, -2.5, 0.09133), (2.374, -3.75, 0.2569), (2.374, -1.25, 0.4371), (2.812, -7.5, -0.0301), (1.937, -7.5, -0.0681), (2.374, -8.75, -0.0129), (2.374, -6.25, 0.5828), (4.561, -7.5, 0.5211), (3.686, -7.5, 0.07076), (4.123, -8.75, 0.8742), (4.123, -6.25, 1.17), (4.561, -2.5, 1.242), (3.686, -2.5, 1.093), (4.123, -3.75, 1.289), (4.123, -1.25, 1.238), (3.686, -1.25, 1.355), (3.686, -3.75, 1.376), (4.561, -3.75, 1.475), (3.686, -6.25, 0.9227), (3.686, -8.75, 0.9191), (4.561, -8.75, 0.6898), (1.937, -6.25, 0.3531), (1.937, -8.75, 0.07141), (2.812, -8.75, 0.1045), (1.937, -1.25, 0.1424), (1.937, -3.75, -0.04833), (2.812, -3.75, 0.9817), (2.812, -1.25, 0.9011), (2.812, -6.25, 0.6499), (4.561, -6.25, 1.272), (4.561, -1.25, 1.008), (-0.5714, -1.248, 0.003514), (-0.5714, -2.467, 0.07094), (-0.5714, -3.776, 0.04819), (-0.5714, -5.026, -0.0135), (-0.5714, -6.291, 0.00418), (-0.4531, -1.25, 0.006649), (-0.4531, -2.5, 0.06796), (-0.4531, -3.75, 0.04695), (-0.4531, -5.0, -0.01355), (-0.4531, -6.25, 0.007901), (-0.4531, -7.5, 0.05918), (-0.4531, -8.75, 0.00752), (0.5714, -1.25, 0.04028), (0.5714, -2.5, -0.01619), (0.5714, -3.75, -0.001862), (0.5714, -5.0, -0.005511), (0.5714, -6.25, 0.03244), (0.5714, -7.5, 0.00881), (0.5714, -8.75, 0.02608), (0.4531, -1.25, 0.03936), (0.4531, -2.5, -0.009385), (0.4531, -3.75, 0.002159), (0.4531, -5.0, -0.006952), (0.4531, -6.25, 0.04212), (0.4531, -7.5, 0.01504), (0.4531, -8.75, 0.02668), (-0.5714, -7.533, 0.05918), (-0.5714, -8.75, 0.004806), (-5.727, -3.75, 2.711), (-5.727, -8.75, 2.443), (-1.5, 0.0, -0.1), (-0.5714, 0.0, -0.1), (-0.4531, 0.0, -0.1), (-4.998, 0.0, 0.5184), (-3.249, 0.0, 0.5949), (-4.123, 0.0, 1.022), (-2.374, 0.0, -0.03098), (-4.561, 0.0, 0.6619), (-2.812, 0.0, 0.1672), (-3.686, 0.0, 0.6074), (-1.937, 0.0, -0.09416), (1.5, 0.0, -0.1), (-5.727, 0.0, 2.343), (0.5714, 0.0, -0.1), (6.986, 0.0, 1.676), (0.4531, 0.0, -0.1), (4.998, 0.0, 0.9674), (3.249, 0.0, 0.5278), (4.123, 0.0, 1.057), (2.374, 0.0, -0.03098), (4.561, 0.0, 0.9955), (2.812, 0.0, 0.1672), (3.686, 0.0, 0.59), (1.937, 0.0, -0.09415), (-1.5, -10.0, -0.1), (-0.5714, -10.0, -0.1), (-0.4531, -10.0, -0.1), (-4.998, -10.0, 0.5184), (-3.249, -10.0, 0.5949), (-2.374, -10.0, -0.03098), (-4.123, -10.0, 1.022), (-1.937, -10.0, -0.09416), (-3.686, -10.0, 0.6074), (-2.812, -10.0, 0.1672), (-4.561, -10.0, 0.6619), (1.5, -10.0, -0.1), (0.5714, -10.0, -0.1), (0.4531, -10.0, -0.1), (-5.727, -10.0, 2.343), (6.986, -10.0, 1.676), (4.998, -10.0, 0.9674), (3.249, -10.0, 0.5278), (2.374, -10.0, -0.03098), (4.123, -10.0, 1.057), (1.937, -10.0, -0.09415), (3.686, -10.0, 0.59), (2.812, -10.0, 0.1672), (4.561, -10.0, 0.9955)], [], [(7, 0, 37, 186), (14, 54, 215, 103), (143, 110, 97, 1), (50, 22, 13, 214), (11, 7, 186, 191), (115, 143, 1, 94), (147, 107, 105, 106), (92, 39, 15, 38), (119, 147, 106, 12), (54, 26, 10, 215), (91, 45, 17, 42), (90, 46, 20, 59), (89, 43, 18, 60), (88, 61, 32, 48), (87, 62, 33, 63), (86, 55, 27, 64), (85, 65, 31, 47), (84, 66, 34, 67), (83, 58, 30, 68), (82, 69, 26, 54), (81, 70, 35, 71), (80, 57, 29, 72), (79, 73, 22, 50), (78, 74, 36, 75), (77, 51, 23, 76), (74, 77, 76, 36), (32, 60, 77, 74), (60, 18, 51, 77), (57, 78, 75, 29), (20, 48, 78, 57), (48, 32, 74, 78), (45, 79, 50, 17), (29, 75, 79, 45), (75, 36, 73, 79), (70, 80, 72, 35), (31, 59, 80, 70), (59, 20, 57, 80), (44, 81, 71, 28), (19, 47, 81, 44), (47, 31, 70, 81), (56, 82, 54, 14), (28, 71, 82, 56), (71, 35, 69, 82), (66, 83, 68, 34), (25, 41, 83, 66), (41, 16, 58, 83), (40, 84, 67, 24), (2, 53, 84, 40), (53, 25, 66, 84), (52, 85, 47, 19), (24, 67, 85, 52), (67, 34, 65, 85), (62, 86, 64, 33), (21, 37, 86, 62), (37, 0, 55, 86), (58, 87, 63, 30), (16, 49, 87, 58), (49, 21, 62, 87), (46, 88, 48, 20), (30, 63, 88, 46), (63, 33, 61, 88), (61, 89, 60, 32), (33, 64, 89, 61), (64, 27, 43, 89), (65, 90, 59, 31), (34, 68, 90, 65), (68, 30, 46, 90), (69, 91, 42, 26), (35, 72, 91, 69), (72, 29, 45, 91), (73, 92, 38, 22), (36, 76, 92, 73), (76, 23, 39, 92), (17, 50, 214, 96), (100, 198, 130, 93), (38, 15, 99, 6), (131, 115, 94, 8), (26, 42, 3, 10), (211, 102, 98, 204), (108, 131, 8, 101), (185, 131, 108, 132), (135, 119, 12, 4), (110, 135, 4, 97), (184, 135, 110, 138), (183, 152, 113, 139), (182, 153, 111, 136), (181, 141, 125, 154), (180, 156, 126, 155), (179, 157, 120, 148), (178, 140, 124, 158), (177, 160, 127, 159), (176, 161, 123, 151), (175, 147, 119, 162), (174, 164, 128, 163), (173, 165, 122, 150), (172, 143, 115, 166), (171, 168, 129, 167), (170, 169, 116, 144), (167, 129, 169, 170), (125, 167, 170, 153), (153, 170, 144, 111), (150, 122, 168, 171), (113, 150, 171, 141), (141, 171, 167, 125), (138, 110, 143, 172), (122, 138, 172, 168), (168, 172, 166, 129), (163, 128, 165, 173), (124, 163, 173, 152), (152, 173, 150, 113), (137, 121, 164, 174), (112, 137, 174, 140), (140, 174, 163, 124), (149, 107, 147, 175), (121, 149, 175, 164), (164, 175, 162, 128), (159, 127, 161, 176), (118, 159, 176, 134), (134, 176, 151, 109), (133, 117, 160, 177), (95, 133, 177, 146), (146, 177, 159, 118), (145, 112, 140, 178), (117, 145, 178, 160), (160, 178, 158, 127), (155, 126, 157, 179), (114, 155, 179, 130), (130, 179, 148, 93), (151, 123, 156, 180), (109, 151, 180, 142), (142, 180, 155, 114), (139, 113, 141, 181), (123, 139, 181, 156), (156, 181, 154, 126), (154, 125, 153, 182), (126, 154, 182, 157), (157, 182, 136, 120), (158, 124, 152, 183), (127, 158, 183, 161), (161, 183, 139, 123), (162, 119, 135, 184), (128, 162, 184, 165), (165, 184, 138, 122), (166, 115, 131, 185), (129, 166, 185, 169), (169, 185, 132, 116), (205, 104, 11, 191), (186, 37, 21, 187), (102, 211, 197, 9), (187, 21, 49, 188), (188, 49, 16, 189), (189, 16, 41, 190), (190, 41, 25, 212), (211, 210, 196, 197), (210, 209, 195, 196), (209, 208, 194, 195), (208, 207, 193, 194), (207, 206, 192, 193), (206, 205, 191, 192), (104, 205, 198, 100), (205, 206, 199, 198), (206, 207, 200, 199), (207, 208, 201, 200), (208, 209, 202, 201), (209, 210, 203, 202), (210, 211, 204, 203), (191, 186, 187, 192), (192, 187, 188, 193), (193, 188, 189, 194), (194, 189, 190, 195), (195, 190, 212, 196), (212, 25, 53, 213), (196, 212, 213, 197), (213, 53, 2, 5), (197, 213, 5, 9), (130, 198, 199, 114), (114, 199, 200, 142), (142, 200, 201, 109), (109, 201, 202, 134), (134, 202, 203, 118), (118, 203, 204, 146), (146, 204, 98, 95), (22, 38, 6, 13), (42, 17, 96, 3), (120, 136, 237, 235), (15, 39, 223, 219), (100, 93, 227, 229), (132, 108, 232, 236), (55, 0, 216, 226), (111, 144, 238, 233), (27, 55, 226, 222), (148, 120, 235, 239), (108, 101, 230, 232), (11, 104, 231, 218), (99, 15, 219, 228), (39, 23, 221, 223), (116, 132, 236, 234), (18, 43, 224, 220), (136, 111, 233, 237), (93, 148, 239, 227), (51, 18, 220, 225), (23, 51, 225, 221), (144, 116, 234, 238), (104, 100, 229, 231), (43, 27, 222, 224), (7, 11, 218, 217), (0, 7, 217, 216), (5, 2, 240, 241), (121, 137, 261, 259), (9, 5, 241, 242), (2, 40, 247, 240), (133, 95, 251, 260), (56, 14, 243, 250), (112, 145, 262, 257), (14, 103, 254, 243), (28, 56, 250, 246), (149, 121, 259, 263), (95, 98, 252, 251), (102, 9, 242, 253), (40, 24, 245, 247), (105, 107, 256, 255), (117, 133, 260, 258), (19, 44, 248, 244), (137, 112, 257, 261), (107, 149, 263, 256), (98, 102, 253, 252), (24, 52, 249, 245), (52, 19, 244, 249), (145, 117, 258, 262), (44, 28, 246, 248)])
_uv = me_cube_002.uv_layers.new(name='UVMap')
_uv.uv.foreach_set('vector', [0.6575, 0.4754, 0.6575, 0.4754, 0.6575, 0.4754, 0.6575, 0.4754, 0.6575, 0.7572, 0.6575, 0.7572, 0.6575, 0.7572, 0.6575, 0.7572, 0.5, 0.5726, 0.5, 0.5726, 0.5, 0.5726, 0.5, 0.5726, 0.6575, 0.7572, 0.6575, 0.7572, 0.6575, 0.7572, 0.6575, 0.7572, 0.5, 0.4606, 0.5, 0.4606, 0.5, 0.4606, 0.5, 0.4606, 0.5, 0.5726, 0.5, 0.5726, 0.5, 0.5726, 0.5, 0.5726, 0.5, 0.5726, 0.5, 0.5726, 0.5, 0.5726, 0.5, 0.5726, 0.5, 0.5726, 0.5, 0.5726, 0.5, 0.5726, 0.5, 0.5726, 0.5, 0.5726, 0.5, 0.5726, 0.5, 0.5726, 0.5, 0.5726, 0.6575, 0.7572, 0.6575, 0.7572, 0.6575, 0.7572, 0.6575, 0.7572, 0.5, 0.5726, 0.5, 0.5726, 0.5, 0.5726, 0.5, 0.5726, 0.5, 0.5726, 0.5, 0.5726, 0.5, 0.5726, 0.5, 0.5726, 0.5, 0.5726, 0.5, 0.5726, 0.5, 0.5726, 0.5, 0.5726, 0.5, 0.5726, 0.5, 0.5726, 0.5, 0.5726, 0.5, 0.5726, 0.5, 0.5726, 0.5, 0.5726, 0.5, 0.5726, 0.5, 0.5726, 0.5, 0.5726, 0.5, 0.5726, 0.5, 0.5726, 0.5, 0.5726, 0.5, 0.5726, 0.5, 0.5726, 0.5, 0.5726, 0.5, 0.5726, 0.5, 0.5726, 0.5, 0.5726, 0.5, 0.5726, 0.5, 0.5726, 0.5, 0.5726, 0.5, 0.5726, 0.5, 0.5726, 0.5, 0.5726, 0.5, 0.5726, 0.5, 0.5726, 0.5, 0.5726, 0.5, 0.5726, 0.5, 0.5726, 0.5, 0.5726, 0.5, 0.5726, 0.5, 0.5726, 0.5, 0.5726, 0.5, 0.5726, 0.5, 0.5726, 0.5, 0.5726, 0.5, 0.5726, 0.5, 0.5726, 0.5, 0.5726, 0.5, 0.5726, 0.5, 0.5726, 0.5, 0.5726, 0.5, 0.5726, 0.5, 0.5726, 0.5, 0.5726, 0.5, 0.5726, 0.5, 0.5726, 0.5, 0.5726, 0.5, 0.5726, 0.5, 0.5726, 0.5, 0.5726, 0.5, 0.5726, 0.5, 0.5726, 0.5, 0.5726, 0.5, 0.5726, 0.5, 0.5726, 0.5, 0.5726, 0.5, 0.5726, 0.5, 0.5726, 0.5, 0.5726, 0.5, 0.5726, 0.5, 0.5726, 0.5, 0.5726, 0.5, 0.5726, 0.5, 0.5726, 0.5, 0.5726, 0.5, 0.5726, 0.5, 0.5726, 0.5, 0.5726, 0.5, 0.5726, 0.5, 0.5726, 0.5, 0.5726, 0.5, 0.5726, 0.5, 0.5726, 0.5, 0.5726, 0.5, 0.5726, 0.5, 0.5726, 0.5, 0.5726, 0.5, 0.5726, 0.5, 0.5726, 0.5, 0.5726, 0.5, 0.5726, 0.5, 0.5726, 0.5, 0.5726, 0.5, 0.5726, 0.5, 0.5726, 0.5, 0.5726, 0.5, 0.5726, 0.5, 0.5726, 0.5, 0.5726, 0.5, 0.5726, 0.5, 0.5726, 0.5, 0.5726, 0.5, 0.5726, 0.5, 0.5726, 0.5, 0.5726, 0.5, 0.5726, 0.5, 0.5726, 0.5, 0.5726, 0.5, 0.5726, 0.5, 0.5726, 0.5, 0.5726, 0.5, 0.5726, 0.5, 0.5726, 0.5, 0.5726, 0.5, 0.5726, 0.5, 0.5726, 0.5, 0.5726, 0.5, 0.5726, 0.5, 0.5726, 0.5, 0.5726, 0.5, 0.5726, 0.5, 0.5726, 0.5, 0.5726, 0.5, 0.5726, 0.5, 0.5726, 0.5, 0.5726, 0.5, 0.5726, 0.5, 0.5726, 0.5, 0.5726, 0.5, 0.5726, 0.5, 0.5726, 0.5, 0.5726, 0.5, 0.5726, 0.5, 0.5726, 0.5, 0.5726, 0.5, 0.5726, 0.5, 0.5726, 0.5, 0.5726, 0.5, 0.5726, 0.5, 0.5726, 0.5, 0.5726, 0.5, 0.5726, 0.5, 0.5726, 0.5, 0.5726, 0.5, 0.5726, 0.5, 0.5726, 0.5, 0.5726, 0.5, 0.5726, 0.5, 0.5726, 0.5, 0.5726, 0.5, 0.5726, 0.5, 0.5726, 0.5, 0.5726, 0.5, 0.5726, 0.5, 0.5726, 0.5, 0.5726, 0.5, 0.5726, 0.5, 0.5726, 0.5, 0.5726, 0.5, 0.5726, 0.5, 0.5726, 0.5, 0.5726, 0.5, 0.5726, 0.5, 0.5726, 0.5, 0.5726, 0.5, 0.5726, 0.5, 0.5726, 0.5, 0.5726, 0.5, 0.5726, 0.5, 0.5726, 0.5, 0.5726, 0.5, 0.5726, 0.5, 0.5726, 0.5, 0.5726, 0.5, 0.5726, 0.5, 0.5726, 0.5, 0.5726, 0.5, 0.5726, 0.5, 0.5726, 0.5, 0.5726, 0.5, 0.5726, 0.5, 0.5726, 0.5, 0.5726, 0.5, 0.5726, 0.5, 0.5726, 0.5, 0.5726, 0.5, 0.5726, 0.5, 0.5726, 0.5, 0.5726, 0.5, 0.5726, 0.5, 0.5726, 0.5, 0.5726, 0.5, 0.5726, 0.5, 0.5726, 0.5, 0.5726, 0.5, 0.5726, 0.5, 0.5726, 0.5, 0.5726, 0.5, 0.5726, 0.5, 0.5726, 0.5, 0.5726, 0.5, 0.5726, 0.5, 0.5726, 0.5, 0.5726, 0.5, 0.5726, 0.5, 0.5726, 0.5, 0.5726, 0.5, 0.5726, 0.5, 0.5726, 0.5, 0.5726, 0.5, 0.5726, 0.5, 0.5726, 0.5, 0.5726, 0.5, 0.5726, 0.5, 0.5726, 0.5, 0.5726, 0.5, 0.5726, 0.5, 0.5726, 0.5, 0.5726, 0.5, 0.5726, 0.5, 0.5726, 0.5, 0.5726, 0.5, 0.5726, 0.5, 0.5726, 0.5, 0.5726, 0.5, 0.5726, 0.5, 0.5726, 0.5, 0.5726, 0.5, 0.5726, 0.5, 0.5726, 0.5, 0.5726, 0.5, 0.5726, 0.5, 0.5726, 0.5, 0.5726, 0.5, 0.5726, 0.5, 0.5726, 0.5, 0.5726, 0.5, 0.5726, 0.5, 0.5726, 0.5, 0.5726, 0.5, 0.5726, 0.5, 0.5726, 0.5, 0.5726, 0.5, 0.5726, 0.5, 0.5726, 0.5, 0.5726, 0.5, 0.5726, 0.5, 0.5726, 0.5, 0.5726, 0.6575, 0.7572, 0.6575, 0.7572, 0.6575, 0.7572, 0.6575, 0.7572, 0.6575, 0.4754, 0.6575, 0.4754, 0.6575, 0.4754, 0.6575, 0.4754, 0.6575, 0.7572, 0.6575, 0.7572, 0.6575, 0.7572, 0.6575, 0.7572, 0.5, 0.5726, 0.5, 0.5726, 0.5, 0.5726, 0.5, 0.5726, 0.6575, 0.7572, 0.6575, 0.7572, 0.6575, 0.7572, 0.6575, 0.7572, 0.5, 0.4606, 0.5, 0.4606, 0.5, 0.4606, 0.5, 0.4606, 0.5, 0.5726, 0.5, 0.5726, 0.5, 0.5726, 0.5, 0.5726, 0.5, 0.5726, 0.5, 0.5726, 0.5, 0.5726, 0.5, 0.5726, 0.5, 0.5726, 0.5, 0.5726, 0.5, 0.5726, 0.5, 0.5726, 0.5, 0.5726, 0.5, 0.5726, 0.5, 0.5726, 0.5, 0.5726, 0.5, 0.5726, 0.5, 0.5726, 0.5, 0.5726, 0.5, 0.5726, 0.5, 0.5726, 0.5, 0.5726, 0.5, 0.5726, 0.5, 0.5726, 0.5, 0.5726, 0.5, 0.5726, 0.5, 0.5726, 0.5, 0.5726, 0.5, 0.5726, 0.5, 0.5726, 0.5, 0.5726, 0.5, 0.5726, 0.5, 0.5726, 0.5, 0.5726, 0.5, 0.5726, 0.5, 0.5726, 0.5, 0.5726, 0.5, 0.5726, 0.5, 0.5726, 0.5, 0.5726, 0.5, 0.5726, 0.5, 0.5726, 0.5, 0.5726, 0.5, 0.5726, 0.5, 0.5726, 0.5, 0.5726, 0.5, 0.5726, 0.5, 0.5726, 0.5, 0.5726, 0.5, 0.5726, 0.5, 0.5726, 0.5, 0.5726, 0.5, 0.5726, 0.5, 0.5726, 0.5, 0.5726, 0.5, 0.5726, 0.5, 0.5726, 0.5, 0.5726, 0.5, 0.5726, 0.5, 0.5726, 0.5, 0.5726, 0.5, 0.5726, 0.5, 0.5726, 0.5, 0.5726, 0.5, 0.5726, 0.5, 0.5726, 0.5, 0.5726, 0.5, 0.5726, 0.5, 0.5726, 0.5, 0.5726, 0.5, 0.5726, 0.5, 0.5726, 0.5, 0.5726, 0.5, 0.5726, 0.5, 0.5726, 0.5, 0.5726, 0.5, 0.5726, 0.5, 0.5726, 0.5, 0.5726, 0.5, 0.5726, 0.5, 0.5726, 0.5, 0.5726, 0.5, 0.5726, 0.5, 0.5726, 0.5, 0.5726, 0.5, 0.5726, 0.5, 0.5726, 0.5, 0.5726, 0.5, 0.5726, 0.5, 0.5726, 0.5, 0.5726, 0.5, 0.5726, 0.5, 0.5726, 0.5, 0.5726, 0.5, 0.5726, 0.5, 0.5726, 0.5, 0.5726, 0.5, 0.5726, 0.5, 0.5726, 0.5, 0.5726, 0.5, 0.5726, 0.5, 0.5726, 0.5, 0.5726, 0.5, 0.5726, 0.5, 0.5726, 0.5, 0.5726, 0.5, 0.5726, 0.5, 0.5726, 0.5, 0.5726, 0.5, 0.5726, 0.5, 0.5726, 0.5, 0.5726, 0.5, 0.5726, 0.5, 0.5726, 0.5, 0.5726, 0.5, 0.5726, 0.5, 0.5726, 0.5, 0.5726, 0.5, 0.5726, 0.5, 0.5726, 0.5, 0.5726, 0.5, 0.5726, 0.5, 0.5726, 0.5, 0.5726, 0.5, 0.5726, 0.5, 0.5726, 0.5, 0.5726, 0.5, 0.5726, 0.5, 0.5726, 0.5, 0.5726, 0.5, 0.5726, 0.5, 0.5726, 0.5, 0.5726, 0.5, 0.5726, 0.5, 0.5726, 0.5, 0.5726, 0.5, 0.5726, 0.5, 0.5726, 0.5, 0.5726, 0.5, 0.5726, 0.5, 0.5726, 0.5, 0.5726, 0.5, 0.5726, 0.5, 0.5726, 0.5, 0.5726, 0.5, 0.5726, 0.5, 0.5726, 0.5, 0.5726, 0.5, 0.5726, 0.5, 0.5726, 0.5, 0.5726, 0.5, 0.5726, 0.5, 0.5726, 0.5, 0.5726, 0.5, 0.5726, 0.5, 0.5726, 0.5, 0.5726, 0.5, 0.5726, 0.5, 0.5726, 0.5, 0.5726, 0.5, 0.5726, 0.5, 0.5726, 0.5, 0.5726, 0.5, 0.5726, 0.5, 0.5726, 0.5, 0.5726, 0.5, 0.5726, 0.5, 0.5726, 0.5, 0.5726, 0.5, 0.5726, 0.5, 0.5726, 0.5, 0.5726, 0.5, 0.5726, 0.5, 0.5726, 0.5, 0.5726, 0.5, 0.5726, 0.5, 0.5726, 0.5, 0.5726, 0.5, 0.5726, 0.5, 0.5726, 0.5, 0.5726, 0.5, 0.5726, 0.5, 0.5726, 0.5, 0.5726, 0.5, 0.5726, 0.5, 0.5726, 0.5, 0.5726, 0.5, 0.5726, 0.5, 0.5726, 0.5, 0.5726, 0.5, 0.5726, 0.5, 0.5726, 0.5, 0.5726, 0.5, 0.5726, 0.5, 0.5726, 0.5, 0.5726, 0.5, 0.5726, 0.5, 0.5726, 0.5, 0.5726, 0.5, 0.5726, 0.5, 0.5726, 0.5, 0.5726, 0.5, 0.5726, 0.5, 0.5726, 0.5, 0.5726, 0.5, 0.5726, 0.5, 0.5726, 0.5, 0.5726, 0.5, 0.5726, 0.5, 0.5726, 0.5, 0.5726, 0.5, 0.5726, 0.5, 0.5726, 0.5, 0.5726, 0.5, 0.5726, 0.5, 0.5726, 0.5, 0.5726, 0.5, 0.5726, 0.5, 0.5726, 0.5, 0.5726, 0.5, 0.5726, 0.5, 0.5726, 0.5, 0.5726, 0.5, 0.5726, 0.5, 0.5726, 0.5, 0.5726, 0.5, 0.5726, 0.5, 0.5726, 0.5, 0.5726, 0.5, 0.5726, 0.5, 0.5726, 0.5, 0.5726, 0.5, 0.5726, 0.5, 0.5726, 0.5, 0.5726, 0.5, 0.5726, 0.5, 0.5726, 0.5, 0.5726, 0.5, 0.5726, 0.5, 0.5726, 0.5, 0.5726, 0.5, 0.5726, 0.5, 0.5726, 0.5, 0.5726, 0.5, 0.5726, 0.5, 0.5726, 0.5, 0.5726, 0.5, 0.5726, 0.5, 0.5726, 0.5, 0.5726, 0.5, 0.5726, 0.5, 0.5726, 0.5, 0.5726, 0.5, 0.5726, 0.5, 0.5726, 0.5, 0.5726, 0.5, 0.5726, 0.5, 0.5726, 0.5, 0.5726, 0.5, 0.5726, 0.5, 0.5726, 0.5, 0.5726, 0.5, 0.5726, 0.5, 0.5726, 0.5, 0.5726, 0.5, 0.5726, 0.5, 0.5726, 0.5, 0.5726, 0.6575, 0.4754, 0.6575, 0.4754, 0.6575, 0.4754, 0.6575, 0.4754, 0.6575, 0.4754, 0.6575, 0.4754, 0.6575, 0.4754, 0.6575, 0.4754, 0.6575, 0.4754, 0.6575, 0.4754, 0.6575, 0.4754, 0.6575, 0.4754, 0.6575, 0.4754, 0.6575, 0.4754, 0.6575, 0.4754, 0.6575, 0.4754, 0.6575, 0.4754, 0.6575, 0.4754, 0.6575, 0.4754, 0.6575, 0.4754, 0.6575, 0.4754, 0.6575, 0.4754, 0.6575, 0.4754, 0.6575, 0.4754, 0.6575, 0.4754, 0.6575, 0.4754, 0.6575, 0.4754, 0.6575, 0.4754, 0.6575, 0.4754, 0.6575, 0.4754, 0.6575, 0.4754, 0.6575, 0.4754, 0.6575, 0.4754, 0.6575, 0.4754, 0.6575, 0.4754, 0.6575, 0.4754, 0.6575, 0.4754, 0.6575, 0.4754, 0.6575, 0.4754, 0.6575, 0.4754, 0.6575, 0.4754, 0.6575, 0.4754, 0.6575, 0.4754, 0.6575, 0.4754, 0.6575, 0.4754, 0.6575, 0.4754, 0.6575, 0.4754, 0.6575, 0.4754, 0.6575, 0.4754, 0.6575, 0.4754, 0.6575, 0.4754, 0.6575, 0.4754, 0.5, 0.4606, 0.5, 0.4606, 0.5, 0.4606, 0.5, 0.4606, 0.5, 0.4606, 0.5, 0.4606, 0.5, 0.4606, 0.5, 0.4606, 0.5, 0.4606, 0.5, 0.4606, 0.5, 0.4606, 0.5, 0.4606, 0.5, 0.4606, 0.5, 0.4606, 0.5, 0.4606, 0.5, 0.4606, 0.5, 0.4606, 0.5, 0.4606, 0.5, 0.4606, 0.5, 0.4606, 0.5, 0.4606, 0.5, 0.4606, 0.5, 0.4606, 0.5, 0.4606, 0.5, 0.4606, 0.5, 0.4606, 0.5, 0.4606, 0.5, 0.4606, 0.5, 0.4606, 0.5, 0.4606, 0.5, 0.4606, 0.5, 0.4606, 0.5, 0.4606, 0.5, 0.4606, 0.5, 0.4606, 0.5, 0.4606, 0.5, 0.4606, 0.5, 0.4606, 0.5, 0.4606, 0.5, 0.4606, 0.5, 0.4606, 0.5, 0.4606, 0.5, 0.4606, 0.5, 0.4606, 0.5, 0.4606, 0.5, 0.4606, 0.5, 0.4606, 0.5, 0.4606, 0.6575, 0.4754, 0.6575, 0.4754, 0.6575, 0.4754, 0.6575, 0.4754, 0.5, 0.4606, 0.5, 0.4606, 0.5, 0.4606, 0.5, 0.4606, 0.6575, 0.4754, 0.6575, 0.4754, 0.6575, 0.4754, 0.6575, 0.4754, 0.5, 0.4606, 0.5, 0.4606, 0.5, 0.4606, 0.5, 0.4606, 0.6575, 0.4754, 0.6575, 0.4754, 0.6575, 0.4754, 0.6575, 0.4754, 0.6575, 0.4754, 0.6575, 0.4754, 0.6575, 0.4754, 0.6575, 0.4754, 0.6575, 0.4754, 0.6575, 0.4754, 0.6575, 0.4754, 0.6575, 0.4754, 0.6575, 0.4754, 0.6575, 0.4754, 0.6575, 0.4754, 0.6575, 0.4754, 0.6575, 0.4754, 0.6575, 0.4754, 0.6575, 0.4754, 0.6575, 0.4754, 0.6575, 0.4754, 0.6575, 0.4754, 0.6575, 0.4754, 0.6575, 0.4754, 0.6575, 0.4754, 0.6575, 0.4754, 0.6575, 0.4754, 0.6575, 0.4754, 0.6575, 0.7572, 0.6575, 0.7572, 0.6575, 0.7572, 0.6575, 0.7572, 0.6575, 0.7572, 0.6575, 0.7572, 0.6575, 0.7572, 0.6575, 0.7572, 0.5, 0.5726, 0.5, 0.5726, 0.5, 0.5726, 0.5, 0.5726, 0.5, 0.5726, 0.5, 0.5726, 0.5, 0.5726, 0.5, 0.5726, 0.6575, 0.4754, 0.6575, 0.4754, 0.6575, 0.4754, 0.6575, 0.4754, 0.5, 0.5726, 0.5, 0.5726, 0.5, 0.5726, 0.5, 0.5726, 0.5, 0.5726, 0.5, 0.5726, 0.5, 0.5726, 0.5, 0.5726, 0.5, 0.5726, 0.5, 0.5726, 0.5, 0.5726, 0.5, 0.5726, 0.5, 0.5726, 0.5, 0.5726, 0.5, 0.5726, 0.5, 0.5726, 0.5, 0.5726, 0.5, 0.5726, 0.5, 0.5726, 0.5, 0.5726, 0.5, 0.5726, 0.5, 0.5726, 0.5, 0.5726, 0.5, 0.5726, 0.6575, 0.4754, 0.6575, 0.4754, 0.6575, 0.4754, 0.6575, 0.4754, 0.6575, 0.7572, 0.6575, 0.7572, 0.6575, 0.7572, 0.6575, 0.7572, 0.5, 0.5726, 0.5, 0.5726, 0.5, 0.5726, 0.5, 0.5726, 0.5, 0.5726, 0.5, 0.5726, 0.5, 0.5726, 0.5, 0.5726, 0.5, 0.5726, 0.5, 0.5726, 0.5, 0.5726, 0.5, 0.5726, 0.5, 0.5726, 0.5, 0.5726, 0.5, 0.5726, 0.5, 0.5726, 0.5, 0.5726, 0.5, 0.5726, 0.5, 0.5726, 0.5, 0.5726, 0.5, 0.5726, 0.5, 0.5726, 0.5, 0.5726, 0.5, 0.5726, 0.5, 0.5726, 0.5, 0.5726, 0.5, 0.5726, 0.5, 0.5726, 0.5, 0.5726, 0.5, 0.5726, 0.5, 0.5726, 0.5, 0.5726, 0.5, 0.4606, 0.5, 0.4606, 0.5, 0.4606, 0.5, 0.4606, 0.5, 0.5726, 0.5, 0.5726, 0.5, 0.5726, 0.5, 0.5726, 0.5, 0.4606, 0.5, 0.4606, 0.5, 0.4606, 0.5, 0.4606, 0.6575, 0.4754, 0.6575, 0.4754, 0.6575, 0.4754, 0.6575, 0.4754, 0.6575, 0.4754, 0.6575, 0.4754, 0.6575, 0.4754, 0.6575, 0.4754, 0.5, 0.5726, 0.5, 0.5726, 0.5, 0.5726, 0.5, 0.5726, 0.5, 0.4606, 0.5, 0.4606, 0.5, 0.4606, 0.5, 0.4606, 0.5, 0.5726, 0.5, 0.5726, 0.5, 0.5726, 0.5, 0.5726, 0.5, 0.5726, 0.5, 0.5726, 0.5, 0.5726, 0.5, 0.5726, 0.5, 0.5726, 0.5, 0.5726, 0.5, 0.5726, 0.5, 0.5726, 0.5, 0.5726, 0.5, 0.5726, 0.5, 0.5726, 0.5, 0.5726, 0.6575, 0.7572, 0.6575, 0.7572, 0.6575, 0.7572, 0.6575, 0.7572, 0.5, 0.5726, 0.5, 0.5726, 0.5, 0.5726, 0.5, 0.5726, 0.5, 0.5726, 0.5, 0.5726, 0.5, 0.5726, 0.5, 0.5726, 0.6575, 0.4754, 0.6575, 0.4754, 0.6575, 0.4754, 0.6575, 0.4754, 0.6575, 0.4754, 0.6575, 0.4754, 0.6575, 0.4754, 0.6575, 0.4754, 0.5, 0.5726, 0.5, 0.5726, 0.5, 0.5726, 0.5, 0.5726, 0.5, 0.5726, 0.5, 0.5726, 0.5, 0.5726, 0.5, 0.5726, 0.5, 0.5726, 0.5, 0.5726, 0.5, 0.5726, 0.5, 0.5726, 0.5, 0.5726, 0.5, 0.5726, 0.5, 0.5726, 0.5, 0.5726, 0.5, 0.5726, 0.5, 0.5726, 0.5, 0.5726, 0.5, 0.5726, 0.5, 0.5726, 0.5, 0.5726, 0.5, 0.5726, 0.5, 0.5726, 0.5, 0.4606, 0.5, 0.4606, 0.5, 0.4606, 0.5, 0.4606, 0.5, 0.5726, 0.5, 0.5726, 0.5, 0.5726, 0.5, 0.5726, 0.5, 0.5726, 0.5, 0.5726, 0.5, 0.5726, 0.5, 0.5726, 0.5, 0.5726, 0.5, 0.5726, 0.5, 0.5726, 0.5, 0.5726, 0.5, 0.5726, 0.5, 0.5726, 0.5, 0.5726, 0.5, 0.5726])
me_cube_002.materials.append(mat_uv_001)
me_cube_002.use_remesh_preserve_volume = False
me_cube_002.use_remesh_preserve_attributes = False
me_cube_002.use_mirror_vertex_groups = False
me_cube_002.update()
arm_metarig_001 = bpy.data.armatures.new('metarig.001')  # bones are not reproduced

# ---- objects
ob_cube_001 = bpy.data.objects.new('Cube.001', me_cube_001)
ob_light_001 = bpy.data.objects.new('Light.001', light_light_001)
ob_plane_001 = bpy.data.objects.new('Plane.001', me_plane_001)
ob_point_001 = bpy.data.objects.new('Point.001', light_point_001)
ob_metarig_001 = bpy.data.objects.new('metarig.001', arm_metarig_001)
ob_player_001 = bpy.data.objects.new('Player.001', me_cylinder_002)
ob_roadblock3model_001 = bpy.data.objects.new('RoadBlock3Model.001', me_cube_002)
ob_camera_003 = bpy.data.objects.new('Camera.003', cam_camera_003)

# ---- transforms, parenting, visibility, modifiers, constraints
ob_cube_001.location = (0.0, 0.0, 0.0)
ob_cube_001.lock_rotations_4d = False
ob_cube_001.empty_display_type = 'ARROWS'
ob_cube_001.lineart.crease_threshold = 0.0
ob_light_001.location = (4.076, 1.005, 10.28)
ob_light_001.rotation_euler = (0.6994, -0.1805, 1.875)
ob_light_001.lock_rotations_4d = False
ob_light_001.empty_display_type = 'ARROWS'
ob_light_001.color = (0.0, 0.0, 0.0, 0.0)
ob_light_001.lineart.crease_threshold = 0.0
ob_plane_001.location = (0.0, 20.34, 0.0)
ob_plane_001.scale = (9.444, 9.444, 9.444)
ob_plane_001.lineart.crease_threshold = 0.0
ob_point_001.location = (16.07, 37.51, 26.9)
ob_point_001.lineart.crease_threshold = 0.0
ob_metarig_001.location = (0.0, 0.0, 0.0)
ob_metarig_001.show_in_front = True
ob_metarig_001.lineart.crease_threshold = 0.0
ob_player_001.parent = ob_metarig_001
ob_player_001.location = (0.0, -16.17, 0.698)
ob_player_001.lineart.crease_threshold = 0.0
_vg = ob_player_001.vertex_groups.new(name='Spine3')
for _i, _w in zip([5, 9, 10, 11, 12, 15, 16, 17, 18, 19, 20, 21, 23, 24, 25, 26, 27, 71, 72, 73, 74, 75, 76, 91, 94, 119, 121], [0.04878, 0.09022, 0.2427, 0.3448, 0.1219, 0.1419, 0.7628, 0.4811, 0.1028, 0.481, 0.4488, 0.06259, 0.005036, 0.1084, 0.4496, 0.69, 0.2157, 0.03043, 0.02127, 0.1434, 0.5494, 0.5965, 0.1721, 0.09562, 0.1318, 0.06127, 0.08738]): _vg.add([_i], _w, 'REPLACE')
_vg = ob_player_001.vertex_groups.new(name='Spine4')
for _i, _w in zip([0, 1, 4, 5, 16, 17, 18, 19, 26, 27, 69, 71, 75, 76, 92, 93, 94, 151, 152, 154], [0.523, 0.07476, 0.05245, 0.5605, 0.08245, 0.4666, 0.003748, 0.001442, 0.1215, 0.5866, 0.394, 0.2309, 0.07376, 0.1514, 0.0679, 0.05637, 0.01439, 0.6832, 0.5625, 0.1458]): _vg.add([_i], _w, 'REPLACE')
_vg = ob_player_001.vertex_groups.new(name='Tail1')
for _i, _w in zip([0, 1, 4, 5, 17, 27, 69, 71, 76, 92, 93, 151, 152, 153, 154, 155, 156, 157, 158], [0.4614, 0.08143, 0.02446, 0.1127, 0.0102, 0.01104, 0.4457, 0.1283, 0.0045, 0.04481, 0.05997, 0.2881, 0.4313, 0.9905, 0.82, 0.9942, 0.9908, 0.9881, 0.9833]): _vg.add([_i], _w, 'REPLACE')
_vg = ob_player_001.vertex_groups.new(name='Tail2')
for _i, _w in zip([159, 160, 161, 162, 163, 164, 165, 166], [0.981, 0.9762, 0.9971, 0.9778, 0.9992, 0.9989, 0.9998, 0.9993]): _vg.add([_i], _w, 'REPLACE')
_vg = ob_player_001.vertex_groups.new(name='Spine2')
for _i, _w in zip([13, 14, 15, 16, 23, 24, 25, 26, 72, 73, 74], [0.1077, 0.8403, 0.7932, 0.1282, 0.1285, 0.5497, 0.1464, 0.0423, 0.03626, 0.106, 0.05445]): _vg.add([_i], _w, 'REPLACE')
_vg = ob_player_001.vertex_groups.new(name='Spine1')
for _i, _w in zip([2, 3, 6, 7, 8, 13, 14, 22, 23, 24, 29, 30, 31, 34, 68, 70, 72, 73, 78, 80, 120, 122], [0.1345, 0.3274, 0.6798, 0.685, 0.08096, 0.809, 0.1067, 0.04088, 0.6549, 0.1446, 0.01894, 0.0858, 0.1047, 0.01318, 0.3471, 0.733, 0.2244, 0.07223, 0.1145, 0.0005782, 0.05413, 0.06154]): _vg.add([_i], _w, 'REPLACE')
_vg = ob_player_001.vertex_groups.new(name='Neck')
for _i, _w in zip([2, 3, 6, 7, 8, 13, 23, 28, 29, 30, 31, 32, 33, 34, 35, 36, 37, 38, 39, 40, 41, 42, 43, 52, 53, 54, 55, 56, 57, 58, 59, 60, 61, 68, 70, 72, 77, 78, 79, 80, 81, 82, 84, 120], [0.8248, 0.1651, 0.1084, 0.2594, 0.02757, 0.06553, 0.04438, 0.9701, 0.8309, 0.8364, 0.8531, 0.9073, 0.818, 0.738, 0.8117, 0.3969, 0.2891, 0.3056, 0.3332, 0.1314, 0.07322, 0.07615, 0.1333, 0.4847, 0.4377, 0.03237, 0.04289, 0.2472, 0.2374, 0.2031, 0.197, 0.06201, 0.07695, 0.4084, 0.1542, 0.005235, 0.9797, 0.8223, 0.9599, 0.7596, 0.05079, 0.3242, 0.07442, 0.0005447]): _vg.add([_i], _w, 'REPLACE')
_vg = ob_player_001.vertex_groups.new(name='Head')
for _i, _w in zip([29, 30, 31, 32, 33, 34, 35, 36, 37, 38, 39, 40, 41, 42, 43, 44, 45, 46, 47, 48, 49, 50, 51, 52, 53, 54, 55, 56, 57, 58, 59, 60, 61, 62, 63, 64, 65, 66, 67, 78, 79, 80, 81, 82, 83, 84, 85, 86, 87, 88, 89, 90], [0.1182, 0.06538, 0.01855, 0.08982, 0.1492, 0.2258, 0.1716, 0.6021, 0.6995, 0.6812, 0.6642, 0.8679, 0.9239, 0.9208, 0.8655, 0.9831, 0.9963, 0.987, 0.9806, 0.9998, 0.9998, 0.9991, 0.9993, 0.5147, 0.5582, 0.9585, 0.953, 0.7516, 0.7613, 0.7958, 0.8018, 0.9377, 0.9221, 0.9984, 0.9922, 0.9987, 0.999, 0.9998, 0.9998, 0.05296, 0.02975, 0.2124, 0.9488, 0.667, 0.9934, 0.9235, 1.0, 0.9883, 0.9998, 0.999, 0.9999, 0.9986]): _vg.add([_i], _w, 'REPLACE')
_vg = ob_player_001.vertex_groups.new(name='BackLowerLeg.R')
for _i, _w in zip([11, 12, 18, 91, 94, 95, 96, 97, 98, 99, 100, 101, 102, 103, 104, 105, 106, 107, 108, 109, 110, 111, 112, 113, 114, 115, 116, 117, 118], [0.007114, 0.06537, 0.01024, 0.0649, 0.005503, 0.151, 0.1353, 0.1222, 0.1095, 0.8157, 0.8184, 0.8469, 0.8727, 0.9113, 0.9166, 0.9354, 0.949, 0.9749, 0.9782, 0.9849, 0.9885, 0.9978, 0.9983, 0.9989, 0.999, 0.9991, 0.9993, 0.9996, 0.9996]): _vg.add([_i], _w, 'REPLACE')
_vg = ob_player_001.vertex_groups.new(name='BackUpperLeg.R')
for _i, _w in zip([1, 4, 5, 9, 10, 11, 12, 18, 19, 20, 26, 27, 69, 71, 74, 75, 76, 91, 92, 93, 94, 95, 96, 97, 98, 99, 100, 101, 102, 103, 104, 105, 106, 119, 154], [0.8392, 0.8752, 0.2671, 0.05797, 0.1647, 0.3629, 0.733, 0.7947, 0.2992, 0.116, 0.04346, 0.1311, 0.1576, 0.5893, 0.06378, 0.183, 0.6022, 0.7701, 0.8525, 0.8619, 0.7536, 0.8179, 0.8498, 0.8659, 0.8766, 0.1777, 0.1782, 0.1508, 0.1252, 0.08563, 0.0818, 0.06363, 0.05008, 0.0261, 0.01199]): _vg.add([_i], _w, 'REPLACE')
_vg = ob_player_001.vertex_groups.new(name='FrontLowerLeg.R')
for _i, _w in zip([125, 126, 127, 128, 129, 130, 131, 132, 133, 134, 135, 136, 137, 138, 139, 140, 141, 142, 143, 144, 145, 146, 147, 148, 149, 150], [0.05555, 0.05301, 0.1171, 0.1312, 0.2157, 0.2031, 0.3049, 0.3211, 0.4904, 0.4937, 0.7186, 0.7068, 0.7845, 0.8081, 0.9094, 0.8974, 0.9299, 0.944, 0.9927, 0.9923, 0.9959, 0.9962, 0.9971, 0.9969, 0.9985, 0.9985]): _vg.add([_i], _w, 'REPLACE')
_vg = ob_player_001.vertex_groups.new(name='FrontUpperLeg.R')
for _i, _w in zip([2, 3, 6, 7, 8, 9, 10, 11, 12, 18, 19, 20, 21, 22, 23, 24, 25, 68, 70, 72, 73, 74, 75, 91, 94, 119, 120, 121, 122, 123, 124, 125, 126, 127, 128, 129, 130, 131, 132, 133, 134, 135, 136, 137, 138, 139, 140, 141, 142], [0.008616, 0.4923, 0.1842, 0.00439, 0.8871, 0.78, 0.39, 0.1771, 0.05893, 0.003418, 0.1298, 0.3333, 0.8662, 0.9042, 0.1224, 0.1123, 0.02351, 0.2338, 0.07921, 0.651, 0.6161, 0.207, 0.07199, 0.04026, 0.01642, 0.8415, 0.9089, 0.8318, 0.8884, 0.9459, 0.9306, 0.9145, 0.9257, 0.8774, 0.8601, 0.7777, 0.7925, 0.6927, 0.6749, 0.5072, 0.5048, 0.2804, 0.2915, 0.2144, 0.1913, 0.09021, 0.102, 0.06974, 0.05582]): _vg.add([_i], _w, 'REPLACE')
_vg = ob_player_001.vertex_groups.new(name='Spine3.002')
for _i, _w in zip([9, 10, 11, 15, 19, 20, 24, 25, 26, 73, 74, 75, 119], [0.06042, 0.174, 0.07272, 0.003553, 0.01612, 0.05346, 0.06301, 0.3085, 0.06436, 0.005349, 0.0737, 0.01672, 0.02866]): _vg.add([_i], _w, 'REPLACE')
_vg = ob_player_001.vertex_groups.new(name='spine.004')
_vg = ob_player_001.vertex_groups.new(name='spine.003')
for _i, _w in zip([0, 1, 4, 5, 16, 17, 27, 69, 71, 92, 93, 151, 152, 153, 154], [0.9719, 0.09548, 0.03775, 0.2159, 0.0004557, 0.1105, 0.006039, 0.7003, 0.1217, 0.05599, 0.06735, 0.9331, 1.0, 0.9661, 0.8862]): _vg.add([_i], _w, 'REPLACE')
_vg = ob_player_001.vertex_groups.new(name='spine.002')
for _i, _w in zip([155, 156, 157, 158], [0.4585, 0.4963, 0.007125, 0.09635]): _vg.add([_i], _w, 'REPLACE')
_vg = ob_player_001.vertex_groups.new(name='spine.001')
for _i, _w in zip([154, 155, 156, 157, 158, 159, 160, 161, 162, 163, 165, 166], [0.005523, 0.5349, 0.504, 0.9577, 0.8902, 0.9741, 0.9669, 0.9892, 0.9806, 0.01129, 0.04216, 0.03902]): _vg.add([_i], _w, 'REPLACE')
_vg = ob_player_001.vertex_groups.new(name='spine')
for _i, _w in zip([160, 163, 164, 165, 166], [0.001322, 0.9692, 0.9758, 0.9538, 0.9553]): _vg.add([_i], _w, 'REPLACE')
_vg = ob_player_001.vertex_groups.new(name='spine.005')
_vg = ob_player_001.vertex_groups.new(name='spine.006')
for _i, _w in zip([10, 11, 15, 16, 17, 19, 20, 25, 26, 74, 75, 76, 94, 121], [0.05131, 0.07726, 0.1137, 0.5132, 0.08324, 0.3217, 0.1022, 0.05088, 0.118, 0.1061, 0.3905, 0.03677, 0.01932, 0.0006903]): _vg.add([_i], _w, 'REPLACE')
_vg = ob_player_001.vertex_groups.new(name='spine.007')
for _i, _w in zip([10, 14, 15, 16, 17, 19, 20, 24, 25, 26, 73, 74, 75, 121], [0.007356, 0.09865, 0.593, 0.1485, 0.001211, 0.04031, 0.09406, 0.1232, 0.5646, 0.1357, 0.09465, 0.435, 0.1181, 0.01871]): _vg.add([_i], _w, 'REPLACE')
_vg = ob_player_001.vertex_groups.new(name='spine.008')
for _i, _w in zip([2, 7, 13, 14, 15, 16, 23, 24, 25], [0.05266, 0.03327, 0.8455, 0.7804, 0.1713, 0.02894, 0.06104, 0.1053, 0.03467]): _vg.add([_i], _w, 'REPLACE')
_vg = ob_player_001.vertex_groups.new(name='spine.009')
for _i, _w in zip([2, 3, 6, 7, 8, 13, 23, 29, 30, 31, 34, 68, 70, 72, 78, 120, 122], [0.1365, 0.8063, 0.7894, 0.6184, 0.07979, 0.004391, 0.07314, 0.02599, 0.08259, 0.09707, 0.01047, 0.6975, 0.7215, 0.06388, 0.1066, 0.04862, 0.01587]): _vg.add([_i], _w, 'REPLACE')
_vg = ob_player_001.vertex_groups.new(name='spine.010')
for _i, _w in zip([2, 3, 6, 7, 13, 28, 29, 30, 31, 32, 33, 34, 35, 36, 37, 38, 39, 40, 41, 42, 43, 47, 52, 53, 54, 55, 56, 57, 58, 59, 60, 61, 68, 70, 77, 78, 79, 80, 81, 82, 84], [0.7918, 0.04316, 0.06527, 0.2538, 0.05794, 0.9667, 0.8843, 0.8498, 0.8493, 0.8946, 0.8812, 0.7637, 0.826, 0.4725, 0.3708, 0.3572, 0.4591, 0.182, 0.1065, 0.09322, 0.1952, 0.003089, 0.5635, 0.5301, 0.06063, 0.06823, 0.409, 0.4142, 0.3708, 0.3897, 0.09564, 0.1158, 0.2443, 0.1327, 0.9975, 0.8269, 0.992, 0.7914, 0.9571, 0.4909, 0.106]): _vg.add([_i], _w, 'REPLACE')
_vg = ob_player_001.vertex_groups.new(name='spine.011')
for _i, _w in zip([29, 30, 31, 32, 33, 34, 35, 36, 37, 38, 39, 40, 41, 42, 43, 44, 45, 46, 47, 48, 49, 50, 51, 52, 53, 54, 55, 56, 57, 58, 59, 60, 61, 62, 63, 64, 65, 66, 67, 78, 80, 81, 82, 83, 84, 85, 86, 87, 88, 89, 90], [0.07076, 0.05149, 0.01235, 0.1006, 0.09075, 0.2, 0.1552, 0.5266, 0.6187, 0.6299, 0.5388, 0.8175, 0.8905, 0.9039, 0.8038, 0.9769, 0.9911, 0.9842, 0.9733, 0.9982, 0.998, 0.9972, 0.9975, 0.4356, 0.466, 0.9391, 0.9314, 0.59, 0.5848, 0.6283, 0.6095, 0.9041, 0.8834, 0.9987, 0.9903, 0.9967, 0.9972, 0.9978, 0.9983, 0.03975, 0.1793, 0.03504, 0.5019, 0.9897, 0.8922, 1.0, 0.9854, 0.9982, 0.9971, 0.9982, 0.9966]): _vg.add([_i], _w, 'REPLACE')
_vg = ob_player_001.vertex_groups.new(name='shoulder.L')
_vg = ob_player_001.vertex_groups.new(name='front_thigh.L')
_vg = ob_player_001.vertex_groups.new(name='front_shin.L')
_vg = ob_player_001.vertex_groups.new(name='front_foot.L')
_vg = ob_player_001.vertex_groups.new(name='front_toe.L')
_vg = ob_player_001.vertex_groups.new(name='shoulder.R')
for _i, _w in zip([7, 13, 14, 15, 23, 24, 25, 70, 72, 73, 74], [0.06057, 0.04362, 0.06079, 0.00665, 0.7411, 0.5847, 0.1188, 0.07453, 0.06262, 0.09711, 0.03554]): _vg.add([_i], _w, 'REPLACE')
_vg = ob_player_001.vertex_groups.new(name='front_thigh.R')
for _i, _w in zip([3, 6, 8, 9, 10, 11, 19, 20, 21, 22, 23, 24, 70, 72, 73, 74, 119, 120, 121, 122, 123, 124, 125, 126, 130], [0.05304, 0.09133, 0.06253, 0.0834, 0.06296, 0.001809, 0.02947, 0.1345, 0.5345, 0.7685, 0.06734, 0.0342, 0.02974, 0.7862, 0.2093, 0.06973, 0.09312, 0.08733, 0.4727, 0.8486, 0.05054, 0.05113, 0.1034, 0.1531, 0.00768]): _vg.add([_i], _w, 'REPLACE')
_vg = ob_player_001.vertex_groups.new(name='front_shin.R')
for _i, _w in zip([8, 9, 10, 11, 19, 20, 21, 22, 73, 119, 120, 121, 122, 123, 124, 125, 126, 127, 128, 129, 130, 131, 132, 133, 134, 135, 136, 137, 138, 139, 140, 141, 142], [0.1478, 0.383, 0.1533, 0.04948, 0.006043, 0.07741, 0.2351, 0.1352, 0.0134, 0.4335, 0.2414, 0.2003, 0.06749, 0.6391, 0.748, 0.8335, 0.8067, 0.8571, 0.8762, 0.8912, 0.8997, 0.7701, 0.8039, 0.8081, 0.8292, 0.4782, 0.6092, 0.6113, 0.6362, 0.131, 0.2065, 0.2304, 0.1977]): _vg.add([_i], _w, 'REPLACE')
_vg = ob_player_001.vertex_groups.new(name='front_foot.R')
for _i, _w in zip([127, 128, 129, 130, 131, 132, 133, 134, 135, 136, 137, 138, 139, 140, 141, 142, 143, 144, 145, 146, 147, 148, 149, 150], [0.07914, 0.07273, 0.07336, 0.0628, 0.2039, 0.1714, 0.1733, 0.1533, 0.5134, 0.3784, 0.378, 0.3556, 0.8619, 0.7848, 0.7609, 0.797, 0.8885, 0.9188, 0.9164, 0.9468, 0.2874, 0.5584, 0.619, 0.8479]): _vg.add([_i], _w, 'REPLACE')
_vg = ob_player_001.vertex_groups.new(name='front_toe.R')
for _i, _w in zip([143, 144, 145, 146, 147, 148, 149, 150], [0.1024, 0.06894, 0.06694, 0.02613, 0.7102, 0.4391, 0.3771, 0.1467]): _vg.add([_i], _w, 'REPLACE')
_vg = ob_player_001.vertex_groups.new(name='breast.L')
for _i, _w in zip([3, 8, 9, 10, 11, 19, 20, 21, 22, 119, 120, 121, 123, 124, 127], [0.04393, 0.5119, 0.2546, 0.2757, 0.0853, 0.007805, 0.0576, 0.01208, 0.004379, 0.1963, 0.3222, 0.01324, 0.1408, 0.07714, 0.0001552]): _vg.add([_i], _w, 'REPLACE')
_vg = ob_player_001.vertex_groups.new(name='breast.R')
for _i, _w in zip([8, 9, 10, 11, 19, 20, 21, 22, 24, 25, 72, 73, 74, 75, 119, 120, 121, 123, 124], [0.1932, 0.1645, 0.1444, 0.06125, 0.1006, 0.3458, 0.1088, 0.01558, 0.06938, 0.02502, 0.04336, 0.4705, 0.1636, 0.05178, 0.1868, 0.2873, 0.1602, 0.1261, 0.07526]): _vg.add([_i], _w, 'REPLACE')
_vg = ob_player_001.vertex_groups.new(name='pelvis.L')
for _i, _w in zip([1, 4, 9, 10, 11, 12, 15, 16, 17, 18, 19, 20, 26, 27, 69, 91, 92, 93, 95, 96], [0.3575, 0.04702, 0.00925, 0.09993, 0.2648, 0.3373, 0.01605, 0.1507, 0.6744, 0.007591, 0.05791, 0.01377, 0.01788, 0.02715, 0.07829, 0.3214, 0.02339, 0.3531, 0.05878, 0.03624]): _vg.add([_i], _w, 'REPLACE')
_vg = ob_player_001.vertex_groups.new(name='pelvis.R')
for _i, _w in zip([1, 4, 9, 10, 11, 12, 15, 16, 18, 19, 20, 25, 26, 27, 69, 74, 75, 91, 92, 93, 95, 96], [0.3574, 0.04755, 0.01191, 0.1037, 0.2689, 0.3381, 0.001154, 0.06531, 0.01036, 0.07314, 0.03317, 0.09474, 0.4597, 0.03119, 0.07788, 0.03337, 0.09072, 0.3221, 0.02394, 0.3531, 0.05892, 0.03628]): _vg.add([_i], _w, 'REPLACE')
_vg = ob_player_001.vertex_groups.new(name='thigh.L')
_vg = ob_player_001.vertex_groups.new(name='shin.L')
_vg = ob_player_001.vertex_groups.new(name='foot.L')
_vg = ob_player_001.vertex_groups.new(name='toe.L')
_vg = ob_player_001.vertex_groups.new(name='thigh.R')
for _i, _w in zip([1, 4, 5, 10, 11, 12, 16, 17, 18, 19, 20, 25, 26, 27, 69, 71, 74, 75, 76, 91, 92, 93, 94, 97, 98, 151, 154], [0.1039, 0.7839, 0.7497, 0.04677, 0.08228, 0.07614, 0.03312, 0.07949, 0.7882, 0.2634, 0.08259, 0.04204, 0.1799, 0.8473, 0.09484, 0.8284, 0.07517, 0.2603, 0.882, 0.09179, 0.8107, 0.1184, 0.8119, 0.05966, 0.04903, 0.06039, 0.04631]): _vg.add([_i], _w, 'REPLACE')
_vg = ob_player_001.vertex_groups.new(name='shin.R')
for _i, _w in zip([1, 4, 11, 12, 18, 19, 91, 92, 93, 94, 95, 96, 97, 98, 99, 100, 101, 102, 103, 104, 105, 106, 107, 108, 109, 110], [0.08132, 0.06339, 0.0589, 0.1722, 0.1, 0.007914, 0.1973, 0.0477, 0.09955, 0.07138, 0.7624, 0.8362, 0.8761, 0.8785, 0.4597, 0.6639, 0.6969, 0.4707, 0.2095, 0.2901, 0.3135, 0.1992, 0.05591, 0.06478, 0.07632, 0.05121]): _vg.add([_i], _w, 'REPLACE')
_vg = ob_player_001.vertex_groups.new(name='foot.R')
for _i, _w in zip([95, 96, 97, 98, 99, 100, 101, 102, 103, 104, 105, 106, 107, 108, 109, 110, 111, 112, 113, 114, 115, 116, 117, 118], [0.09107, 0.0545, 0.03596, 0.05535, 0.5177, 0.3117, 0.2846, 0.5189, 0.763, 0.6945, 0.6736, 0.7804, 0.8795, 0.919, 0.9081, 0.8893, 0.1549, 0.8951, 0.8764, 0.1707, 0.08689, 0.5416, 0.5331, 0.1308]): _vg.add([_i], _w, 'REPLACE')
_vg = ob_player_001.vertex_groups.new(name='toe.R')
for _i, _w in zip([107, 110, 111, 112, 113, 114, 115, 116, 117, 118], [0.06267, 0.05862, 0.8405, 0.1019, 0.1188, 0.8246, 0.9119, 0.4578, 0.466, 0.8675]): _vg.add([_i], _w, 'REPLACE')
_m = ob_player_001.modifiers.new('Mirror', 'MIRROR')
_m.use_clip = True
_m = ob_player_001.modifiers.new('Armature', 'ARMATURE')
_m.object = ob_metarig_001
ob_roadblock3model_001.location = (0.0, -9.29, 0.0)
ob_roadblock3model_001.lock_rotations_4d = False
ob_roadblock3model_001.empty_display_type = 'ARROWS'
ob_roadblock3model_001.lineart.crease_threshold = 0.0
ob_camera_003.location = (-0.4023, -18.82, 0.4861)
ob_camera_003.rotation_euler = (1.593, 2.217e-06, -0.2672)
ob_camera_003.lineart.crease_threshold = 0.0

# ---- collection membership
col_collection_001.objects.link(ob_cube_001)
col_collection_001.objects.link(ob_light_001)
col_collection_001.objects.link(ob_plane_001)
col_collection_001.objects.link(ob_point_001)
col_collection_001.objects.link(ob_metarig_001)
col_collection_001.objects.link(ob_player_001)
col_collection_001.objects.link(ob_roadblock3model_001)
col_collection_001.objects.link(ob_camera_003)

# ---- scene / render settings (as saved in the file)
scene.camera = ob_camera_003
scene.frame_start = 1; scene.frame_end = 250; scene.frame_set(1)
scene.render.engine = 'CYCLES'
scene.render.resolution_x = 512
scene.render.resolution_y = 512
scene.cycles.use_denoising = False
scene.cycles.samples = 1024
scene.cycles.sampling_pattern = 'TABULATED_SOBOL'
scene.cycles.use_adaptive_sampling = False
scene.cycles.use_light_tree = False
scene.view_settings.view_transform = 'Filmic'
bpy.context.view_layer.update()
